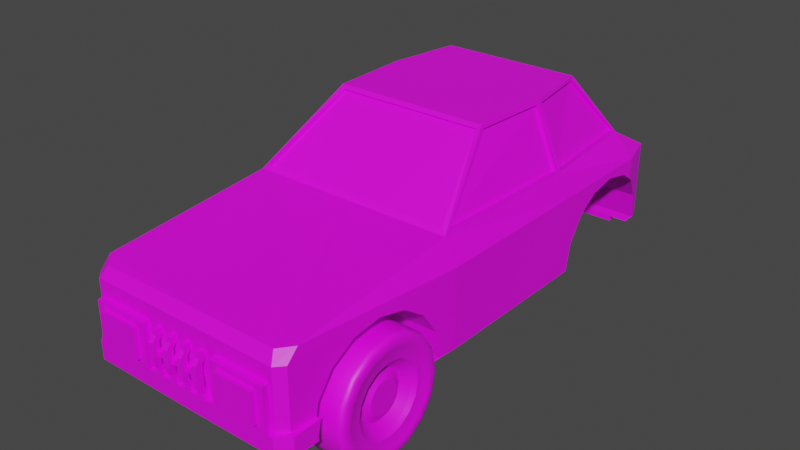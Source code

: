 # Source: finnicky.blend  (saved by Blender 3.2.14; exported with 4.5.12 LTS)
import bpy
from mathutils import Matrix  # noqa: F401  (used for matrix-valued properties, if any)

bpy.ops.wm.read_factory_settings(use_empty=True)
scene = bpy.context.scene
scene.name = 'Scene'

# ---- collections
col_collection = bpy.data.collections.new('Collection'); scene.collection.children.link(col_collection)

# ---- images (referenced by path relative to the original .blend; pixels are not part of the script)
import os
ASSET_DIR = os.environ.get("B2B_ASSET_DIR", "")  # directory of the original .blend (textures are referenced by path, not embedded)
HERE = os.path.dirname(os.path.abspath(__file__))  # packed textures are extracted next to this script under _unpacked/

def load_image(name, relpath, width, height, colorspace="sRGB"):
    """Load a texture the original file referenced (path relative to the .blend, or extracted next to this script)."""
    p = next((c for c in (os.path.join(HERE, relpath), os.path.join(ASSET_DIR, relpath)) if relpath and os.path.exists(c)), "")
    if p:
        img = bpy.data.images.load(p, check_existing=True)
        img.name = name
    else:  # same state as the original file: an image datablock whose file is absent (Cycles renders it pink)
        img = bpy.data.images.new(name, width, height)
        img.source = "FILE"
        img.filepath = "//" + (relpath or name)
    img.colorspace_settings.name = colorspace
    return img
img_uber_albedo_png = load_image('uber_albedo.png', 'uber_albedo.png', 1024, 1024, 'sRGB')

# ---- materials (node trees are filled in below, after node groups)
mat_material = bpy.data.materials.new('Material')
mat_material.use_transparent_shadow = False

# ---- material node trees
mat_material.use_nodes = True; mat_material.node_tree.nodes.clear()
_N = mat_material.node_tree.nodes; _L = mat_material.node_tree.links
n0 = _N.new('ShaderNodeBsdfPrincipled'); n0.name = 'Principled BSDF'; n0.location = (10, 300)
n0.distribution = 'GGX'
n0.subsurface_method = 'RANDOM_WALK_SKIN'
n0.inputs[3].default_value = 1.45
n0.inputs[27].default_value = (0.0, 0.0, 0.0, 1.0)
n0.inputs[28].default_value = 1.0
n1 = _N.new('ShaderNodeOutputMaterial'); n1.name = 'Material Output'; n1.location = (300, 300)
n2 = _N.new('ShaderNodeTexImage'); n2.name = 'Image Texture'; n2.location = (-280, 280)
n2.image = img_uber_albedo_png
_L.new(n0.outputs[0], n1.inputs[0])
_L.new(n2.outputs[0], n0.inputs[0])
n1.is_active_output = True

# ---- world
world_world = bpy.data.worlds.new('World'); scene.world = world_world
world_world.use_nodes = True; world_world.node_tree.nodes.clear()
_N = world_world.node_tree.nodes; _L = world_world.node_tree.links
n0 = _N.new('ShaderNodeOutputWorld'); n0.name = 'World Output'; n0.location = (300, 300)
n1 = _N.new('ShaderNodeBackground'); n1.name = 'Background'; n1.location = (10, 300)
n1.inputs[0].default_value = (0.05088, 0.05088, 0.05088, 1.0)
_L.new(n1.outputs[0], n0.inputs[0])
n0.is_active_output = True
world_world.color = (0.05088, 0.05088, 0.05088)
world_world.use_sun_shadow = False
world_world.sun_shadow_jitter_overblur = 0.0

# ---- meshes
me_cube_001 = bpy.data.meshes.new('Cube.001')
me_cube_001.from_pydata([(0.9, 2.0, 1.174), (0.0, 2.0, 1.174), (0.0, -0.7155, 1.403), (0.0, -0.7438, 0.4554), (0.0, 1.647, 1.407), (0.0, -0.07216, 1.894), (0.0, 1.27, 1.89), (1.0, 1.656, 1.174), (1.0, -0.7438, 1.174), (0.0, 0.6405, 1.922), (0.0, 0.639, 0.4554), (1.0, 0.639, 1.174), (0.9202, 0.639, 1.374), (0.839, -0.7155, 1.403), (0.7, 0.6405, 1.922), (0.6366, -0.07216, 1.894), (0.7824, 1.647, 1.407), (0.5824, 1.27, 1.89), (0.0, -0.7438, 1.374), (0.889, -0.7438, 1.374), (0.0, -0.04385, 1.922), (0.6687, -0.04385, 1.922), (0.0, 1.656, 1.374), (0.8276, 1.656, 1.374), (0.0, 1.261, 1.922), (0.6074, 1.261, 1.922), (0.8795, -0.6699, 1.405), (0.9107, 0.6074, 1.405), (0.7095, 0.6088, 1.892), (0.6782, -0.0303, 1.892), (0.9107, 0.6707, 1.405), (0.8181, 1.615, 1.405), (0.6169, 1.237, 1.892), (0.7095, 0.6721, 1.892), (0.0, 1.621, 1.399), (0.0, 1.244, 1.883), (0.0, -0.6963, 1.383), (0.0, -0.05288, 1.875), (0.839, -0.6963, 1.383), (0.6366, -0.05288, 1.875), (0.7824, 1.621, 1.399), (0.5824, 1.244, 1.883), (0.8847, 0.6074, 1.396), (0.8535, -0.6699, 1.396), (0.6522, -0.0303, 1.884), (0.6835, 0.6088, 1.884), (0.7921, 1.615, 1.396), (0.8847, 0.6707, 1.396), (0.6835, 0.6721, 1.884), (0.5909, 1.237, 1.884), (0.0, -2.354, 1.127), (0.0, -2.295, 1.22), (0.798, -2.294, 1.214), (0.8336, -2.354, 1.127), (0.9044, -2.194, 1.23), (0.9031, -2.288, 1.132), (0.8656, 1.944, 0.4554), (0.9, 2.0, 0.5111), (1.0, -0.7438, 0.5111), (0.9443, -0.7438, 0.4554), (0.0, 2.0, 0.5111), (0.0, 1.944, 0.4554), (0.0, -2.299, 0.4554), (0.0, -2.354, 0.5111), (1.0, 0.639, 0.5111), (0.9443, 0.639, 0.4554), (0.8509, -2.262, 0.4554), (0.9046, -2.288, 0.5111), (0.8336, -2.354, 0.5111), (0.8117, -2.299, 0.4554), (0.8162, 2.0, 0.9556), (0.5099, 2.0, 0.9556), (0.8162, 2.0, 0.7298), (0.5099, 2.0, 0.7298), (0.5099, 2.051, 0.9556), (0.8162, 2.051, 0.9556), (0.5099, 2.051, 0.7298), (0.8162, 2.051, 0.7298), (0.5513, 2.051, 0.925), (0.7747, 2.051, 0.925), (0.5513, 2.051, 0.7604), (0.7747, 2.051, 0.7604), (0.5513, 2.076, 0.925), (0.7747, 2.076, 0.925), (0.5513, 2.076, 0.7604), (0.7747, 2.076, 0.7604), (0.324, -2.354, 0.9958), (0.8017, -2.354, 0.9958), (0.324, -2.354, 0.6426), (0.8017, -2.354, 0.6426), (0.324, -2.409, 0.9958), (0.8017, -2.409, 0.9958), (0.8017, -2.409, 0.6426), (0.324, -2.409, 0.6426), (0.3887, -2.409, 0.9479), (0.737, -2.409, 0.9479), (0.737, -2.409, 0.6905), (0.3887, -2.409, 0.6905), (0.3887, -2.441, 0.9479), (0.737, -2.441, 0.9479), (0.737, -2.441, 0.6905), (0.3887, -2.441, 0.6905), (0.2314, -2.354, 0.9958), (0.2314, -2.354, 0.6426), (0.2314, -2.409, 0.9958), (0.2314, -2.409, 0.6426), (0.1921, -2.354, 0.6426), (0.1921, -2.354, 0.9958), (0.1921, -2.409, 0.6426), (0.1921, -2.409, 0.9958), (0.2314, -2.389, 0.8192), (0.2314, -2.444, 0.8192), (0.1921, -2.389, 0.8192), (0.1921, -2.444, 0.8192), (0.2314, -2.389, 0.9075), (0.2314, -2.444, 0.9075), (0.1921, -2.389, 0.9075), (0.1921, -2.444, 0.9075), (0.2314, -2.389, 0.7309), (0.2314, -2.444, 0.7309), (0.1921, -2.389, 0.7309), (0.1921, -2.444, 0.7309), (0.2314, -2.354, 0.6868), (0.2314, -2.409, 0.6868), (0.1921, -2.354, 0.6868), (0.1921, -2.409, 0.6868), (0.2314, -2.354, 0.9516), (0.2314, -2.409, 0.9516), (0.1921, -2.354, 0.9516), (0.1921, -2.409, 0.9516), (0.08967, -2.354, 0.9958), (0.08967, -2.354, 0.6426), (0.08967, -2.409, 0.9958), (0.08967, -2.409, 0.6426), (0.05033, -2.354, 0.6426), (0.05033, -2.354, 0.9958), (0.05033, -2.409, 0.6426), (0.05033, -2.409, 0.9958), (0.08967, -2.389, 0.8192), (0.08967, -2.444, 0.8192), (0.05033, -2.389, 0.8192), (0.05033, -2.444, 0.8192), (0.08967, -2.389, 0.9075), (0.08967, -2.444, 0.9075), (0.05033, -2.389, 0.9075), (0.05033, -2.444, 0.9075), (0.08967, -2.389, 0.7309), (0.08967, -2.444, 0.7309), (0.05033, -2.389, 0.7309), (0.05033, -2.444, 0.7309), (0.08967, -2.354, 0.6868), (0.08967, -2.409, 0.6868), (0.05033, -2.354, 0.6868), (0.05033, -2.409, 0.6868), (0.08967, -2.354, 0.9516), (0.08967, -2.409, 0.9516), (0.05033, -2.354, 0.9516), (0.05033, -2.409, 0.9516), (0.2086, -2.354, 0.837), (0.2086, -2.409, 0.837), (0.2086, -2.354, 0.7928), (0.2086, -2.409, 0.7928), (0.0, -2.354, 0.7928), (0.0, -2.354, 0.837), (0.0, -2.409, 0.7928), (0.0, -2.409, 0.837), (0.7183, 1.903, 0.6435), (0.0, 1.903, 0.6435), (0.0, -2.354, 0.6348), (0.8336, -2.354, 0.6348), (0.9031, -2.288, 0.6359), (0.0, -2.354, 0.4819), (0.9046, -2.288, 0.4819), (0.8336, -2.354, 0.4819), (0.9441, -2.308, 0.6361), (0.9483, -2.291, 0.6361), (0.8504, -2.396, 0.6348), (0.0, -2.4, 0.6348), (0.9456, -2.307, 0.4821), (0.8503, -2.396, 0.482), (0.0, -2.4, 0.4819), (0.904, -2.288, 0.6359), (0.9038, -2.289, 0.6359), (0.9043, -2.288, 0.6359), (0.9443, 0.7283, 0.4554), (0.9031, 1.913, 0.494), (0.8732, 1.905, 0.4554), (0.0, 0.7283, 0.4554), (0.9246, 1.916, 0.5111), (0.9792, -1.076, 0.9386), (0.9873, -0.9457, 0.7439), (1.0, 0.7173, 0.5111), (0.7183, 1.944, 0.4554), (0.7183, 2.0, 0.5111), (0.9903, -0.9003, 0.5127), (0.9043, -2.288, 0.5108), (0.9092, -2.094, 0.4819), (0.9541, -2.094, 0.4821), (0.891, -2.301, 0.5111), (0.9043, -2.288, 0.5109), (0.9162, -2.1, 0.5143), (1.0, 0.7623, 0.7439), (0.9185, -2.054, 0.7439), (0.9261, -1.924, 0.9386), (0.9175, -2.074, 0.6461), (0.8616, -2.088, 0.4554), (0.934, -0.9117, 0.4554), (0.0, -0.9117, 0.4554), (0.2086, -2.389, 0.837), (0.2086, -2.389, 0.8192), (0.0, 1.905, 0.4554), (0.2086, -2.389, 0.7928), (0.9245, 1.917, 0.5143), (0.7183, 1.905, 0.4554), (0.05033, -2.409, 0.7928), (0.08967, -2.409, 0.7928), (0.1921, -2.389, 0.7928), (0.1921, -2.409, 0.7928), (0.08967, -2.389, 0.7928), (0.05033, -2.389, 0.7928), (0.08967, -2.409, 0.8192), (0.05033, -2.409, 0.837), (0.1921, -2.409, 0.8192), (0.1921, -2.409, 0.837), (0.08967, -2.409, 0.837), (0.9755, 1.741, 0.9386), (1.0, 1.657, 0.9946), (0.9376, 1.871, 0.7439), (0.05033, -2.409, 0.8192), (1.0, 0.8924, 0.9386), (0.1921, -2.389, 0.837), (0.0, -2.088, 0.4554), (0.7183, 1.903, 0.4124), (0.05033, -2.389, 0.837), (0.08967, -2.389, 0.837), (0.9541, -2.1, 0.5143), (1.0, 1.087, 1.069), (0.9382, -1.73, 1.069), (0.9526, -1.5, 1.114), (0.7183, 1.903, 0.5813), (1.0, 1.317, 1.114), (0.967, -1.27, 1.069), (0.7747, 2.051, 0.925), (0.0, 1.903, 0.5813), (1.0, 1.546, 1.069), (0.9549, -2.074, 0.6463), (0.5513, 2.051, 0.7604), (0.324, -2.354, 0.8878), (0.7183, 2.0, 0.6435), (0.4788, 2.0, 0.6435), (0.6557, -2.354, 0.6426), (0.0, 2.0, 0.6435), (0.6663, -2.354, 0.6348), (0.1921, -2.354, 0.9854), (0.2314, -2.354, 0.9563), (0.0, -1.076, 0.9386), (0.0, -0.9457, 0.7439), (0.0, -0.9003, 0.5127), (0.0, -2.054, 0.7439), (0.0, -1.924, 0.9386), (0.0, -2.074, 0.6461), (0.0, -2.088, 0.4554), (0.0, -1.73, 1.069), (0.0, -1.5, 1.114), (0.0, -1.27, 1.069), (0.0, 1.916, 0.5111), (0.0, 0.7173, 0.5111), (0.0, 0.7623, 0.7439), (0.0, 1.917, 0.5143), (0.0, 1.741, 0.9386), (0.0, 1.657, 0.9946), (0.0, 1.871, 0.7439), (0.0, 0.8924, 0.9386), (0.0, 0.7166, 0.5143), (0.0, 1.087, 1.069), (0.0, 1.317, 1.114), (0.0, 1.546, 1.069), (0.0, 1.903, 0.4124), (0.0, 2.048, 0.6435), (0.7183, 2.048, 0.6435), (0.0, 2.048, 0.4937), (0.0, 1.967, 0.4124), (0.7183, 1.967, 0.4124), (0.7183, 2.048, 0.4937), (0.7183, 1.944, 0.4554), (0.7183, 2.0, 0.5111), (0.7183, 1.905, 0.4554), (0.7183, 2.0, 0.6435), (0.4788, 2.0, 0.6435), (0.0, 2.0, 0.6435)], [], [(64, 11, 8, 58), (55, 53, 169, 182, 181, 183), (169, 198, 67, 183, 181, 182), (169, 68, 198), (65, 10, 187, 184), (11, 12, 19, 8), (23, 7, 0), (251, 1, 0, 57, 193, 248, 72, 70, 71, 73, 249), (73, 72, 248, 249), (193, 60, 251, 249, 248), (2, 13, 38, 36), (30, 31, 46, 47), (14, 9, 20, 21), (0, 1, 22, 23), (10, 65, 59, 3), (194, 58, 8, 55, 183, 204, 202, 203, 237, 238, 241, 189, 190), (183, 67, 200, 204), (207, 3, 59, 206), (66, 69, 62, 231, 205), (192, 56, 186, 213), (61, 192, 213, 210), (252, 250, 88, 103, 106, 131, 134, 168), (134, 152, 150, 131, 106, 124, 122, 103, 88, 247, 126, 128, 154, 156, 135, 130, 253, 107, 102, 86, 87, 89, 250, 252, 169, 53, 50, 163, 158, 160, 162, 168), (254, 126, 247, 86, 102), (130, 154, 128, 253), (89, 87, 86, 247, 88, 250), (124, 106, 103, 122), (160, 158, 163, 162), (25, 24, 9, 14), (7, 23, 12, 11), (226, 7, 11, 64, 191, 201, 229, 236, 240, 244), (16, 4, 34, 40), (26, 27, 42, 43), (13, 2, 18, 19), (5, 15, 21, 20), (15, 13, 19, 21), (4, 16, 23, 22), (17, 6, 24, 25), (16, 17, 25, 23), (19, 12, 27, 26), (12, 14, 28, 27), (14, 21, 29, 28), (21, 19, 26, 29), (12, 23, 31, 30), (23, 25, 32, 31), (25, 14, 33, 32), (14, 12, 30, 33), (36, 38, 39, 37), (40, 34, 35, 41), (43, 42, 45, 44), (47, 46, 49, 48), (29, 26, 43, 44), (6, 17, 41, 35), (33, 30, 47, 48), (15, 5, 37, 39), (27, 28, 45, 42), (17, 16, 40, 41), (31, 32, 49, 46), (13, 15, 39, 38), (28, 29, 44, 45), (32, 33, 48, 49), (8, 19, 54, 55), (53, 55, 54, 52), (52, 51, 50, 53), (19, 18, 51, 52, 54), (56, 57, 188, 185, 186), (64, 65, 184, 191), (59, 65, 64, 58), (195, 67, 198, 199), (69, 66, 195, 199, 198, 68), (59, 58, 194, 206), (67, 195, 200), (195, 66, 205, 200), (63, 62, 69, 68), (212, 188, 57, 0, 7, 226, 225, 227), (71, 73, 72, 70), (80, 76, 74, 78, 246), (74, 75, 77, 76, 80, 81, 242, 79, 78), (78, 79, 242, 246), (74, 76, 73, 71), (72, 73, 76, 77), (70, 72, 77, 75), (70, 75, 74, 71), (246, 80, 81, 242), (84, 82, 83, 85), (242, 81, 85, 83, 79), (78, 79, 83, 82), (82, 84, 80, 246, 78), (81, 80, 84, 85), (97, 93, 92, 91, 95, 96), (95, 91, 90, 93, 97, 94), (94, 97, 96, 95), (93, 90, 86, 247, 88), (92, 93, 88, 250, 89), (89, 87, 91, 92), (87, 86, 90, 91), (100, 99, 98, 101), (95, 99, 100, 96), (94, 98, 99, 95), (94, 97, 101, 98), (97, 96, 100, 101), (122, 123, 105, 103), (124, 106, 108, 125), (104, 102, 107, 109), (127, 104, 109, 129), (103, 105, 108, 106), (116, 114, 110, 209, 208, 230), (209, 112, 230, 208), (119, 111, 113, 121), (222, 113, 117, 116, 230, 223), (112, 222, 223, 230), (114, 115, 111, 110), (126, 127, 115, 114), (128, 116, 117, 129), (126, 114, 116, 128), (111, 115, 117, 113), (123, 119, 121, 125), (209, 110, 118, 120, 216, 211), (112, 209, 211, 216), (216, 120, 121, 113, 222, 217), (222, 112, 216, 217), (110, 111, 119, 118), (105, 123, 125, 108), (118, 122, 124, 120), (120, 124, 125, 121), (118, 119, 123, 122), (126, 128, 253, 254), (107, 102, 254, 253), (128, 129, 109, 107, 253), (254, 102, 104, 127, 126), (115, 127, 129, 117), (150, 151, 133, 131), (152, 134, 136, 153), (132, 130, 135, 137), (155, 132, 137, 157), (131, 133, 136, 134), (150, 131, 134, 152), (144, 142, 234, 233), (138, 140, 233, 234), (147, 139, 141, 149), (228, 141, 145, 144, 233, 221), (140, 228, 221, 233), (234, 142, 143, 139, 220, 224), (224, 220, 138, 234), (154, 155, 143, 142), (156, 144, 145, 157), (154, 142, 144, 156), (139, 143, 145, 141), (151, 147, 149, 153), (218, 146, 148, 219), (140, 138, 218, 219), (148, 149, 141, 228, 214, 219), (228, 140, 219, 214), (220, 139, 147, 146, 218, 215), (215, 218, 138, 220), (133, 151, 153, 136), (146, 150, 152, 148), (148, 152, 153, 149), (146, 147, 151, 150), (130, 154, 156, 135), (135, 156, 157, 137), (130, 132, 155, 154), (143, 155, 157, 145), (160, 158, 208, 209, 211), (209, 208, 159, 161, 211), (164, 162, 160, 211, 216, 217, 215, 218, 219, 214), (211, 161, 217, 216), (218, 215, 214, 219), (165, 164, 214, 228, 221), (222, 223, 224, 220, 215, 217), (217, 161, 159, 223, 222), (228, 214, 215, 220, 224, 221), (208, 158, 163, 165, 221, 233, 234, 224, 223, 230), (223, 159, 208, 230), (233, 221, 224, 234), (239, 166, 167, 243), (193, 57, 56, 192, 61, 60), (251, 167, 166, 248, 249), (172, 173, 68, 198, 199), (169, 170, 199, 198), (172, 199, 195, 200, 196), (170, 204, 200, 195, 199), (173, 171, 63, 68), (68, 63, 168, 252, 169), (176, 179, 178, 174), (175, 174, 178, 197, 235, 245), (179, 176, 177, 180), (168, 177, 176, 169, 252), (171, 173, 179, 180), (183, 181, 175, 245, 204), (204, 170, 181, 183), (174, 175, 181, 182), (170, 182, 181), (173, 172, 178, 179), (169, 176, 174, 182), (182, 170, 169), (172, 196, 197, 178), (197, 196, 200, 235), (200, 205, 261, 260, 204), (235, 200, 204, 245), (238, 237, 262, 263), (189, 241, 264, 255), (194, 190, 256, 257), (206, 194, 257, 207), (203, 202, 258, 259), (241, 238, 263, 264), (202, 204, 260, 258), (190, 189, 255, 256), (237, 203, 259, 262), (201, 191, 273, 267), (236, 229, 272, 274), (229, 201, 267, 272), (188, 212, 268, 265), (212, 227, 271, 268), (226, 244, 276, 270), (225, 226, 270, 269), (240, 236, 274, 275), (191, 266, 273), (244, 240, 275, 276), (227, 225, 269, 271), (191, 184, 187, 273), (286, 232, 282, 283, 279, 287, 285, 284), (287, 279, 278, 289, 288), (280, 278, 279, 283), (280, 283, 282, 281), (232, 277, 281, 282), (186, 185, 188, 265, 210, 213), (232, 286, 210, 277)])
_uv = me_cube_001.uv_layers.new(name='UVMap')
_uv.uv.foreach_set('vector', [0.6142, 0.9801, 0.6144, 0.9801, 0.6144, 0.9801, 0.6142, 0.9801, 0.6145, 0.9803, 0.6145, 0.9803, 0.6143, 0.9803, 0.6143, 0.9803, 0.6143, 0.9803, 0.6143, 0.9803, 0.004414, 0.817, 0.004392, 0.817, 0.004392, 0.817, 0.004414, 0.817, 0.004414, 0.817, 0.004414, 0.817, 0.004414, 0.817, 0.004392, 0.817, 0.004392, 0.817, 0.6142, 0.9801, 0.614, 0.9801, 0.614, 0.9801, 0.6142, 0.9801, 0.6144, 0.9801, 0.6145, 0.9801, 0.6145, 0.9801, 0.6144, 0.9801, 0.6145, 0.98, 0.6144, 0.98, 0.6145, 0.98, 0.6143, 0.9798, 0.6145, 0.9798, 0.6145, 0.98, 0.6142, 0.98, 0.6142, 0.9799, 0.6143, 0.9799, 0.6143, 0.9799, 0.6144, 0.9799, 0.6144, 0.9799, 0.6143, 0.9799, 0.6143, 0.9799, 0.6143, 0.9799, 0.6143, 0.9799, 0.6143, 0.9799, 0.6143, 0.9799, 0.6142, 0.9799, 0.6142, 0.9798, 0.6143, 0.9798, 0.6143, 0.9799, 0.6143, 0.9799, 0.6147, 0.9801, 0.6145, 0.9801, 0.6145, 0.9801, 0.6147, 0.9801, 0.6145, 0.9801, 0.6145, 0.98, 0.6145, 0.98, 0.6145, 0.9801, 0.6145, 0.9801, 0.6147, 0.9801, 0.6147, 0.9801, 0.6145, 0.9801, 0.6145, 0.98, 0.6147, 0.98, 0.6147, 0.98, 0.6145, 0.98, 0.614, 0.9801, 0.6142, 0.9801, 0.6142, 0.9801, 0.614, 0.9801, 0.6142, 0.9801, 0.6142, 0.9801, 0.6144, 0.9801, 0.6145, 0.9803, 0.6143, 0.9803, 0.6143, 0.9803, 0.6143, 0.9802, 0.6144, 0.9802, 0.6144, 0.9802, 0.6145, 0.9802, 0.6144, 0.9802, 0.6144, 0.9802, 0.6143, 0.9801, 0.004414, 0.817, 0.004392, 0.817, 0.004392, 0.817, 0.004414, 0.817, 0.614, 0.9801, 0.614, 0.9801, 0.6142, 0.9801, 0.6142, 0.9801, 0.6142, 0.9803, 0.6142, 0.9803, 0.614, 0.9803, 0.614, 0.9803, 0.6142, 0.9803, 0.6142, 0.98, 0.6142, 0.98, 0.6142, 0.98, 0.6142, 0.98, 0.614, 0.98, 0.6142, 0.98, 0.6142, 0.98, 0.614, 0.98, 0.6143, 0.9803, 0.6143, 0.9803, 0.6143, 0.9804, 0.6143, 0.9804, 0.6143, 0.9804, 0.6143, 0.9804, 0.6143, 0.9804, 0.6143, 0.9804, 0.6143, 0.9804, 0.6143, 0.9804, 0.6143, 0.9804, 0.6143, 0.9804, 0.6143, 0.9804, 0.6143, 0.9804, 0.6143, 0.9804, 0.6143, 0.9804, 0.6143, 0.9804, 0.6144, 0.9804, 0.6144, 0.9804, 0.6144, 0.9804, 0.6144, 0.9804, 0.6144, 0.9804, 0.6144, 0.9804, 0.6144, 0.9804, 0.6144, 0.9804, 0.6144, 0.9804, 0.6144, 0.9804, 0.6144, 0.9804, 0.6144, 0.9803, 0.6143, 0.9803, 0.6143, 0.9803, 0.6143, 0.9803, 0.6143, 0.9803, 0.6145, 0.9803, 0.6145, 0.9804, 0.6144, 0.9804, 0.6144, 0.9804, 0.6144, 0.9804, 0.6144, 0.9804, 0.6143, 0.9804, 0.6144, 0.9804, 0.6144, 0.9804, 0.6144, 0.9804, 0.6144, 0.9804, 0.6144, 0.9804, 0.6144, 0.9804, 0.6144, 0.9804, 0.6144, 0.9804, 0.6144, 0.9804, 0.6142, 0.9817, 0.6143, 0.9817, 0.6143, 0.9818, 0.6143, 0.9818, 0.6142, 0.9818, 0.6142, 0.9818, 0.6143, 0.9804, 0.6143, 0.9804, 0.6143, 0.9804, 0.6143, 0.9804, 0.6144, 0.9804, 0.6144, 0.9804, 0.6144, 0.9804, 0.6144, 0.9804, 0.6145, 0.98, 0.6147, 0.98, 0.6147, 0.9801, 0.6145, 0.9801, 0.6144, 0.98, 0.6145, 0.98, 0.6145, 0.9801, 0.6144, 0.9801, 0.6144, 0.98, 0.6144, 0.98, 0.6144, 0.9801, 0.6142, 0.9801, 0.6142, 0.9801, 0.6143, 0.9801, 0.6144, 0.9801, 0.6144, 0.9801, 0.6144, 0.9801, 0.6144, 0.98, 0.6145, 0.98, 0.6147, 0.98, 0.6147, 0.98, 0.6145, 0.98, 0.6145, 0.9801, 0.6145, 0.9801, 0.6145, 0.9801, 0.6145, 0.9801, 0.6145, 0.9801, 0.6147, 0.9801, 0.6147, 0.9801, 0.6145, 0.9801, 0.6147, 0.9801, 0.6145, 0.9801, 0.6145, 0.9801, 0.6147, 0.9801, 0.6145, 0.9801, 0.6145, 0.9801, 0.6145, 0.9801, 0.6145, 0.9801, 0.6147, 0.98, 0.6145, 0.98, 0.6145, 0.98, 0.6147, 0.98, 0.6145, 0.98, 0.6147, 0.98, 0.6147, 0.98, 0.6145, 0.98, 0.6145, 0.98, 0.6145, 0.98, 0.6145, 0.98, 0.6145, 0.98, 0.6145, 0.9801, 0.6145, 0.9801, 0.6145, 0.9801, 0.6145, 0.9801, 0.6145, 0.9801, 0.6145, 0.9801, 0.6145, 0.9801, 0.6145, 0.9801, 0.6145, 0.9801, 0.6145, 0.9801, 0.6145, 0.9801, 0.6145, 0.9801, 0.6145, 0.9801, 0.6145, 0.9801, 0.6145, 0.9801, 0.6145, 0.9801, 0.6145, 0.9801, 0.6145, 0.98, 0.6145, 0.98, 0.6145, 0.9801, 0.6145, 0.98, 0.6145, 0.98, 0.6145, 0.98, 0.6145, 0.98, 0.6145, 0.98, 0.6145, 0.9801, 0.6145, 0.9801, 0.6145, 0.98, 0.6145, 0.9801, 0.6145, 0.9801, 0.6145, 0.9801, 0.6145, 0.9801, 0.003912, 0.005755, 0.00376, 0.005755, 0.003761, 0.005755, 0.003912, 0.005755, 0.003759, 0.005675, 0.003912, 0.005675, 0.003912, 0.005675, 0.00376, 0.005675, 0.003752, 0.005753, 0.003752, 0.005716, 0.003752, 0.005716, 0.003752, 0.005753, 0.003752, 0.005713, 0.003752, 0.005676, 0.003752, 0.005676, 0.003752, 0.005713, 0.6145, 0.9801, 0.6145, 0.9801, 0.6145, 0.9801, 0.6145, 0.9801, 0.6147, 0.98, 0.6145, 0.98, 0.6145, 0.98, 0.6147, 0.98, 0.6145, 0.9801, 0.6145, 0.9801, 0.6145, 0.9801, 0.6145, 0.9801, 0.6145, 0.9801, 0.6147, 0.9801, 0.6147, 0.9801, 0.6145, 0.9801, 0.6145, 0.9801, 0.6145, 0.9801, 0.6145, 0.9801, 0.6145, 0.9801, 0.6145, 0.98, 0.6145, 0.98, 0.6145, 0.98, 0.6145, 0.98, 0.6145, 0.98, 0.6145, 0.98, 0.6145, 0.98, 0.6145, 0.98, 0.6145, 0.9801, 0.6145, 0.9801, 0.6145, 0.9801, 0.6145, 0.9801, 0.6145, 0.9801, 0.6145, 0.9801, 0.6145, 0.9801, 0.6145, 0.9801, 0.6145, 0.98, 0.6145, 0.9801, 0.6145, 0.9801, 0.6145, 0.98, 0.6144, 0.9801, 0.6145, 0.9801, 0.6145, 0.9803, 0.6145, 0.9803, 0.6145, 0.9803, 0.6145, 0.9803, 0.6145, 0.9803, 0.6145, 0.9803, 0.6145, 0.9803, 0.6145, 0.9804, 0.6145, 0.9804, 0.6145, 0.9803, 0.6145, 0.9801, 0.6147, 0.9801, 0.6147, 0.9803, 0.6145, 0.9803, 0.6145, 0.9803, 0.6142, 0.98, 0.6142, 0.98, 0.6142, 0.98, 0.6142, 0.98, 0.6142, 0.98, 0.6142, 0.9801, 0.6142, 0.9801, 0.6142, 0.9801, 0.6142, 0.9801, 0.6142, 0.9801, 0.6142, 0.9801, 0.6142, 0.9801, 0.6142, 0.9801, 0.004379, 0.817, 0.004379, 0.817, 0.004378, 0.817, 0.004379, 0.817, 0.6142, 0.9803, 0.6142, 0.9803, 0.6142, 0.9803, 0.6142, 0.9803, 0.6142, 0.9803, 0.6142, 0.9803, 0.6142, 0.9801, 0.6142, 0.9801, 0.6142, 0.9801, 0.6142, 0.9801, 0.004392, 0.817, 0.004392, 0.817, 0.004392, 0.817, 0.6142, 0.9803, 0.6142, 0.9803, 0.6142, 0.9803, 0.6142, 0.9803, 0.614, 0.9803, 0.614, 0.9803, 0.6142, 0.9803, 0.6142, 0.9803, 0.6142, 0.98, 0.6142, 0.98, 0.6142, 0.98, 0.6145, 0.98, 0.6144, 0.98, 0.6144, 0.98, 0.6144, 0.98, 0.6143, 0.98, 0.6144, 0.9812, 0.6141, 0.9812, 0.6141, 0.9814, 0.6144, 0.9814, 0.004257, 0.8166, 0.00424, 0.8166, 0.004369, 0.8166, 0.004352, 0.8166, 0.004257, 0.8166, 0.004369, 0.8166, 0.004369, 0.8166, 0.00424, 0.8166, 0.00424, 0.8166, 0.004257, 0.8166, 0.004257, 0.8166, 0.004352, 0.8166, 0.004352, 0.8166, 0.004352, 0.8166, 0.6144, 0.9813, 0.6144, 0.9814, 0.6144, 0.9814, 0.6142, 0.9813, 0.004369, 0.8166, 0.00424, 0.8166, 0.00424, 0.8166, 0.004369, 0.8166, 0.00424, 0.8166, 0.00424, 0.8166, 0.00424, 0.8166, 0.00424, 0.8166, 0.004369, 0.8166, 0.00424, 0.8166, 0.00424, 0.8166, 0.004369, 0.8166, 0.004369, 0.8166, 0.004369, 0.8166, 0.004369, 0.8166, 0.004369, 0.8166, 0.6141, 0.9812, 0.6141, 0.9812, 0.6141, 0.9814, 0.6144, 0.9814, 0.03907, 0.9803, 0.03936, 0.9803, 0.03936, 0.9805, 0.03907, 0.9805, 0.03936, 0.9805, 0.03907, 0.9805, 0.03907, 0.9805, 0.03936, 0.9805, 0.03936, 0.9805, 0.03936, 0.9803, 0.03936, 0.9805, 0.03936, 0.9805, 0.03936, 0.9803, 0.03936, 0.9803, 0.03907, 0.9803, 0.03907, 0.9803, 0.03907, 0.9803, 0.03936, 0.9803, 0.03907, 0.9805, 0.03907, 0.9803, 0.03907, 0.9803, 0.03907, 0.9805, 0.004332, 0.8165, 0.004317, 0.8166, 0.004317, 0.8165, 0.004426, 0.8165, 0.004411, 0.8165, 0.004332, 0.8165, 0.004411, 0.8165, 0.004426, 0.8165, 0.004426, 0.8166, 0.004317, 0.8166, 0.004332, 0.8165, 0.004411, 0.8165, 0.6143, 0.9819, 0.6141, 0.9819, 0.6141, 0.9818, 0.6143, 0.9818, 0.004317, 0.8166, 0.004426, 0.8166, 0.004426, 0.8166, 0.004393, 0.8166, 0.004317, 0.8166, 0.004317, 0.8165, 0.004317, 0.8166, 0.004317, 0.8166, 0.004317, 0.8165, 0.004317, 0.8165, 0.004317, 0.8165, 0.004426, 0.8165, 0.004426, 0.8165, 0.004317, 0.8165, 0.004426, 0.8165, 0.004426, 0.8166, 0.004426, 0.8166, 0.004426, 0.8165, 0.1448, 0.9883, 0.145, 0.9883, 0.145, 0.9885, 0.1448, 0.9885, 0.145, 0.9883, 0.145, 0.9883, 0.1448, 0.9883, 0.1448, 0.9883, 0.145, 0.9885, 0.145, 0.9885, 0.145, 0.9883, 0.145, 0.9883, 0.145, 0.9885, 0.1448, 0.9885, 0.1448, 0.9885, 0.145, 0.9885, 0.1448, 0.9885, 0.1448, 0.9883, 0.1448, 0.9883, 0.1448, 0.9885, 0.003173, 0.1533, 0.003173, 0.1533, 0.003142, 0.1533, 0.003142, 0.1533, 0.003173, 0.1533, 0.003142, 0.1533, 0.003142, 0.1533, 0.003173, 0.1533, 0.003385, 0.1533, 0.003385, 0.1533, 0.003385, 0.1533, 0.003385, 0.1533, 0.003355, 0.1533, 0.003385, 0.1533, 0.003385, 0.1533, 0.003355, 0.1533, 0.003142, 0.1533, 0.003142, 0.1533, 0.003142, 0.1533, 0.003142, 0.1533, 0.003324, 0.1533, 0.003324, 0.1533, 0.003264, 0.1533, 0.003264, 0.1533, 0.003276, 0.1533, 0.003276, 0.1533, 0.003264, 0.1533, 0.003264, 0.1533, 0.003276, 0.1533, 0.003276, 0.1533, 0.003203, 0.1533, 0.003264, 0.1533, 0.003264, 0.1533, 0.003203, 0.1533, 0.003264, 0.1533, 0.003264, 0.1533, 0.003324, 0.1533, 0.003324, 0.1533, 0.003276, 0.1533, 0.003276, 0.1533, 0.003264, 0.1533, 0.003264, 0.1533, 0.003276, 0.1533, 0.003276, 0.1533, 0.003324, 0.1533, 0.003324, 0.1533, 0.003264, 0.1533, 0.003264, 0.1533, 0.003355, 0.1533, 0.003355, 0.1533, 0.003324, 0.1533, 0.003324, 0.1533, 0.003355, 0.1533, 0.003324, 0.1533, 0.003324, 0.1533, 0.003355, 0.1533, 0.003355, 0.1533, 0.003324, 0.1533, 0.003324, 0.1533, 0.003355, 0.1533, 0.003264, 0.1533, 0.003324, 0.1533, 0.003324, 0.1533, 0.003264, 0.1533, 0.003173, 0.1533, 0.003203, 0.1533, 0.003203, 0.1533, 0.003173, 0.1533, 0.003264, 0.1533, 0.003264, 0.1533, 0.003203, 0.1533, 0.003203, 0.1533, 0.003246, 0.1533, 0.003246, 0.1533, 0.003264, 0.1533, 0.003264, 0.1533, 0.003246, 0.1533, 0.003246, 0.1533, 0.003246, 0.1533, 0.003203, 0.1533, 0.003203, 0.1533, 0.003264, 0.1533, 0.003264, 0.1533, 0.003246, 0.1533, 0.003264, 0.1533, 0.003264, 0.1533, 0.003246, 0.1533, 0.003246, 0.1533, 0.003264, 0.1533, 0.003264, 0.1533, 0.003203, 0.1533, 0.003203, 0.1533, 0.003142, 0.1533, 0.003173, 0.1533, 0.003173, 0.1533, 0.003142, 0.1533, 0.003203, 0.1533, 0.003173, 0.1533, 0.003173, 0.1533, 0.003203, 0.1533, 0.003203, 0.1533, 0.003173, 0.1533, 0.003173, 0.1533, 0.003203, 0.1533, 0.003203, 0.1533, 0.003203, 0.1533, 0.003173, 0.1533, 0.003173, 0.1533, 0.6145, 0.9804, 0.6145, 0.9804, 0.6145, 0.9804, 0.6145, 0.9804, 0.6145, 0.9804, 0.6145, 0.9804, 0.6145, 0.9804, 0.6145, 0.9804, 0.003355, 0.1533, 0.003355, 0.1533, 0.003385, 0.1533, 0.003385, 0.1533, 0.003378, 0.1533, 0.003358, 0.1533, 0.003385, 0.1533, 0.003385, 0.1533, 0.003355, 0.1533, 0.003355, 0.1533, 0.003324, 0.1533, 0.003355, 0.1533, 0.003355, 0.1533, 0.003324, 0.1533, 0.003173, 0.1533, 0.003173, 0.1533, 0.003142, 0.1533, 0.003142, 0.1533, 0.003173, 0.1533, 0.003142, 0.1533, 0.003142, 0.1533, 0.003173, 0.1533, 0.003385, 0.1533, 0.003385, 0.1533, 0.003385, 0.1533, 0.003385, 0.1533, 0.003355, 0.1533, 0.003385, 0.1533, 0.003385, 0.1533, 0.003355, 0.1533, 0.003142, 0.1533, 0.003142, 0.1533, 0.003142, 0.1533, 0.003142, 0.1533, 0.6143, 0.9804, 0.6142, 0.9804, 0.6142, 0.9804, 0.6143, 0.9804, 0.003324, 0.1533, 0.003324, 0.1533, 0.003276, 0.1533, 0.003276, 0.1533, 0.003264, 0.1533, 0.003264, 0.1533, 0.003276, 0.1533, 0.003276, 0.1533, 0.003203, 0.1533, 0.003264, 0.1533, 0.003264, 0.1533, 0.003203, 0.1533, 0.003264, 0.1533, 0.003264, 0.1533, 0.003324, 0.1533, 0.003324, 0.1533, 0.003276, 0.1533, 0.003276, 0.1533, 0.003264, 0.1533, 0.003264, 0.1533, 0.003276, 0.1533, 0.003276, 0.1533, 0.003276, 0.1533, 0.003324, 0.1533, 0.003324, 0.1533, 0.003264, 0.1533, 0.003264, 0.1533, 0.003276, 0.1533, 0.003276, 0.1533, 0.003264, 0.1533, 0.003264, 0.1533, 0.003276, 0.1533, 0.003355, 0.1533, 0.003355, 0.1533, 0.003324, 0.1533, 0.003324, 0.1533, 0.003355, 0.1533, 0.003324, 0.1533, 0.003324, 0.1533, 0.003355, 0.1533, 0.003355, 0.1533, 0.003324, 0.1533, 0.003324, 0.1533, 0.003355, 0.1533, 0.003264, 0.1533, 0.003324, 0.1533, 0.003324, 0.1533, 0.003264, 0.1533, 0.003173, 0.1533, 0.003203, 0.1533, 0.003203, 0.1533, 0.003173, 0.1533, 0.003246, 0.1533, 0.003203, 0.1533, 0.003203, 0.1533, 0.003246, 0.1533, 0.003264, 0.1533, 0.003264, 0.1533, 0.003246, 0.1533, 0.003246, 0.1533, 0.003203, 0.1533, 0.003203, 0.1533, 0.003264, 0.1533, 0.003264, 0.1533, 0.003246, 0.1533, 0.003246, 0.1533, 0.003264, 0.1533, 0.003264, 0.1533, 0.003246, 0.1533, 0.003246, 0.1533, 0.003264, 0.1533, 0.003264, 0.1533, 0.003203, 0.1533, 0.003203, 0.1533, 0.003246, 0.1533, 0.003246, 0.1533, 0.003246, 0.1533, 0.003246, 0.1533, 0.003264, 0.1533, 0.003264, 0.1533, 0.003142, 0.1533, 0.003173, 0.1533, 0.003173, 0.1533, 0.003142, 0.1533, 0.003203, 0.1533, 0.003173, 0.1533, 0.003173, 0.1533, 0.003203, 0.1533, 0.003203, 0.1533, 0.003173, 0.1533, 0.003173, 0.1533, 0.003203, 0.1533, 0.003203, 0.1533, 0.003203, 0.1533, 0.003173, 0.1533, 0.003173, 0.1533, 0.6145, 0.9804, 0.6145, 0.9804, 0.6145, 0.9804, 0.6145, 0.9804, 0.003385, 0.1533, 0.003355, 0.1533, 0.003355, 0.1533, 0.003385, 0.1533, 0.003385, 0.1533, 0.003385, 0.1533, 0.003355, 0.1533, 0.003355, 0.1533, 0.003324, 0.1533, 0.003355, 0.1533, 0.003355, 0.1533, 0.003324, 0.1533, 0.003355, 0.1533, 0.003385, 0.1533, 0.003385, 0.1533, 0.003373, 0.1533, 0.003355, 0.1533, 0.003373, 0.1533, 0.003385, 0.1533, 0.003385, 0.1533, 0.003355, 0.1533, 0.003355, 0.1533, 0.003355, 0.1533, 0.003355, 0.1533, 0.003355, 0.1533, 0.003355, 0.1533, 0.003355, 0.1533, 0.003355, 0.1533, 0.003355, 0.1533, 0.003355, 0.1533, 0.003355, 0.1533, 0.003355, 0.1533, 0.003355, 0.1533, 0.003355, 0.1533, 0.003355, 0.1533, 0.003355, 0.1533, 0.003355, 0.1533, 0.003355, 0.1533, 0.003355, 0.1533, 0.003355, 0.1533, 0.003385, 0.1533, 0.003355, 0.1533, 0.003355, 0.1533, 0.003373, 0.1533, 0.003385, 0.1533, 0.003373, 0.1533, 0.003385, 0.1533, 0.003385, 0.1533, 0.003373, 0.1533, 0.003355, 0.1533, 0.003355, 0.1533, 0.003355, 0.1533, 0.003355, 0.1533, 0.003385, 0.1533, 0.003385, 0.1533, 0.003373, 0.1533, 0.003373, 0.1533, 0.003355, 0.1533, 0.003355, 0.1533, 0.003373, 0.1533, 0.003385, 0.1533, 0.003385, 0.1533, 0.003385, 0.1533, 0.003385, 0.1533, 0.003385, 0.1533, 0.003385, 0.1533, 0.003385, 0.1533, 0.003385, 0.1533, 0.003385, 0.1533, 0.003385, 0.1533, 0.003385, 0.1533, 0.003385, 0.1533, 0.003385, 0.1533, 0.003385, 0.1533, 0.003385, 0.1533, 0.003385, 0.1533, 0.003385, 0.1533, 0.003385, 0.1533, 0.003385, 0.1533, 0.003385, 0.1533, 0.6145, 0.98, 0.6145, 0.98, 0.6145, 0.9798, 0.6145, 0.9798, 0.6142, 0.98, 0.6142, 0.98, 0.6142, 0.98, 0.6142, 0.98, 0.614, 0.98, 0.614, 0.98, 0.6145, 0.9798, 0.6145, 0.9798, 0.6145, 0.98, 0.6145, 0.98, 0.6145, 0.9799, 0.004392, 0.817, 0.004392, 0.817, 0.004413, 0.817, 0.004413, 0.817, 0.004412, 0.817, 0.004501, 0.817, 0.0045, 0.817, 0.004412, 0.817, 0.004413, 0.817, 0.004392, 0.817, 0.004412, 0.817, 0.004412, 0.817, 0.004403, 0.8169, 0.004389, 0.8169, 0.0045, 0.817, 0.004487, 0.8169, 0.004403, 0.8169, 0.004412, 0.817, 0.004412, 0.817, 0.004392, 0.817, 0.004392, 0.817, 0.004413, 0.817, 0.004413, 0.817, 0.004413, 0.817, 0.004413, 0.817, 0.004501, 0.817, 0.004501, 0.817, 0.004501, 0.817, 0.004501, 0.817, 0.004392, 0.817, 0.004392, 0.817, 0.0045, 0.817, 0.0045, 0.817, 0.0045, 0.817, 0.004392, 0.817, 0.004389, 0.8169, 0.004409, 0.8169, 0.004487, 0.8169, 0.004392, 0.817, 0.004501, 0.817, 0.004501, 0.817, 0.004392, 0.817, 0.004501, 0.817, 0.004501, 0.817, 0.004501, 0.817, 0.004501, 0.817, 0.004501, 0.817, 0.004392, 0.817, 0.004392, 0.817, 0.004392, 0.817, 0.004392, 0.817, 0.004499, 0.817, 0.0045, 0.817, 0.0045, 0.817, 0.004487, 0.8169, 0.004487, 0.8169, 0.004487, 0.8169, 0.0045, 0.817, 0.0045, 0.817, 0.004499, 0.817, 0.0045, 0.817, 0.0045, 0.817, 0.0045, 0.817, 0.0045, 0.817, 0.0045, 0.817, 0.0045, 0.817, 0.0045, 0.817, 0.004392, 0.817, 0.004392, 0.817, 0.004392, 0.817, 0.004392, 0.817, 0.004501, 0.817, 0.004501, 0.817, 0.0045, 0.817, 0.0045, 0.817, 0.0045, 0.817, 0.0045, 0.817, 0.004501, 0.817, 0.004392, 0.817, 0.004389, 0.8169, 0.004389, 0.8169, 0.004392, 0.817, 0.004456, 0.817, 0.004456, 0.817, 0.004451, 0.817, 0.004451, 0.817, 0.6137, 0.9793, 0.6137, 0.9793, 0.6137, 0.9793, 0.6137, 0.9793, 0.6137, 0.9793, 0.004451, 0.817, 0.004451, 0.817, 0.00443, 0.817, 0.00443, 0.817, 0.6145, 0.9802, 0.6144, 0.9802, 0.6144, 0.9802, 0.6145, 0.9802, 0.6144, 0.9802, 0.6144, 0.9802, 0.6144, 0.9802, 0.6144, 0.9802, 0.6142, 0.9801, 0.6143, 0.9801, 0.6143, 0.9801, 0.6142, 0.9801, 0.6142, 0.9801, 0.6142, 0.9801, 0.6142, 0.9801, 0.6142, 0.9801, 0.6144, 0.9802, 0.6143, 0.9802, 0.6143, 0.9802, 0.6144, 0.9802, 0.6144, 0.9802, 0.6145, 0.9802, 0.6145, 0.9802, 0.6144, 0.9802, 0.6143, 0.9802, 0.6143, 0.9803, 0.6143, 0.9803, 0.6143, 0.9802, 0.6143, 0.9801, 0.6144, 0.9802, 0.6144, 0.9802, 0.6143, 0.9801, 0.6144, 0.9802, 0.6144, 0.9802, 0.6144, 0.9802, 0.6144, 0.9802, 0.6143, 0.9801, 0.6142, 0.9801, 0.6142, 0.9801, 0.6143, 0.9801, 0.6144, 0.9801, 0.6144, 0.9801, 0.6144, 0.9801, 0.6144, 0.9801, 0.6144, 0.9801, 0.6143, 0.9801, 0.6143, 0.9801, 0.6144, 0.9801, 0.6142, 0.98, 0.6142, 0.98, 0.6142, 0.98, 0.6142, 0.98, 0.6142, 0.98, 0.6143, 0.98, 0.6143, 0.98, 0.6142, 0.98, 0.6144, 0.98, 0.6144, 0.98, 0.6144, 0.98, 0.6144, 0.98, 0.6144, 0.98, 0.6144, 0.98, 0.6144, 0.98, 0.6144, 0.98, 0.6144, 0.9801, 0.6144, 0.9801, 0.6144, 0.9801, 0.6144, 0.9801, 0.6142, 0.9801, 0.6142, 0.9801, 0.6142, 0.9801, 0.6144, 0.98, 0.6144, 0.9801, 0.6144, 0.9801, 0.6144, 0.98, 0.6143, 0.98, 0.6144, 0.98, 0.6144, 0.98, 0.6143, 0.98, 0.6137, 0.9793, 0.6137, 0.9793, 0.6137, 0.9793, 0.6137, 0.9793, 0.004686, 0.8163, 0.004666, 0.8163, 0.004666, 0.8163, 0.004712, 0.8163, 0.004796, 0.8163, 0.004796, 0.8163, 0.004721, 0.8163, 0.00469, 0.8163, 0.004796, 0.8163, 0.004796, 0.8163, 0.004796, 0.8163, 0.004796, 0.8163, 0.004796, 0.8163, 0.004712, 0.8163, 0.004796, 0.8163, 0.004796, 0.8163, 0.004712, 0.8163, 0.004712, 0.8163, 0.004712, 0.8163, 0.004666, 0.8163, 0.004666, 0.8163, 0.004666, 0.8163, 0.004666, 0.8163, 0.004666, 0.8163, 0.004666, 0.8163, 0.6142, 0.98, 0.6142, 0.98, 0.6142, 0.98, 0.6142, 0.98, 0.614, 0.98, 0.6142, 0.98, 0.004666, 0.8163, 0.004686, 0.8163, 0.004439, 0.816, 0.004666, 0.8163])
me_cube_001.materials.append(mat_material)
me_cube_001.use_remesh_fix_poles = True
me_cube_001.use_remesh_preserve_attributes = False
me_cube_001.update()
me_cylinder = bpy.data.meshes.new('Cylinder')
me_cylinder.from_pydata([(0.251, 0.2512, -0.1041), (0.251, 0.2719, 1.036e-07), (0.251, 0.1923, -0.1923), (0.251, 0.2512, 0.1041), (0.251, 0.1923, 0.1923), (0.251, 0.1041, 0.2512), (0.251, 6.426e-09, 0.2719), (0.251, -0.1041, 0.2512), (0.251, -0.1923, 0.1923), (0.251, -0.2512, 0.1041), (0.251, -0.2719, 5.518e-08), (0.251, -0.2512, -0.1041), (0.251, -0.1923, -0.1923), (0.251, -0.1041, -0.2512), (0.251, 5.434e-08, -0.2719), (0.251, 0.1041, -0.2512), (0.1906, 0.1885, -0.07809), (0.1906, 0.2041, 8.245e-08), (0.1906, 0.1885, 0.07809), (0.1906, 0.1443, 0.1443), (0.1906, 0.07809, 0.1885), (0.1906, 1.994e-08, 0.2041), (0.1906, -0.07809, 0.1885), (0.1906, -0.1443, 0.1443), (0.1906, -0.1885, 0.07809), (0.1906, -0.2041, 8.007e-08), (0.1906, -0.1885, -0.07809), (0.1906, -0.1443, -0.1443), (0.1906, -0.07809, -0.1885), (0.1906, 2.496e-08, -0.2041), (0.1906, 0.07809, -0.1885), (0.1906, 0.1443, -0.1443), (0.2331, 0.1231, -0.05098), (0.2331, 0.1332, 5.516e-08), (0.2331, 0.0942, -0.0942), (0.2331, 0.1231, 0.05098), (0.2331, 0.0942, 0.0942), (0.2331, 0.05098, 0.1231), (0.2331, 5.947e-08, 0.1332), (0.2331, -0.05098, 0.1231), (0.2331, -0.0942, 0.0942), (0.2331, -0.1231, 0.05098), (0.2331, -0.1332, 5.361e-08), (0.2331, -0.1231, -0.05098), (0.2331, -0.0942, -0.0942), (0.2331, -0.05098, -0.1231), (0.2331, 6.275e-08, -0.1332), (0.2331, 0.05098, -0.1231), (-0.00866, 0.3002, 5.462e-08), (-0.00866, 0.2773, -0.1149), (-0.00866, 0.2773, 0.1149), (-0.00866, 0.2123, -0.2123), (-0.00866, 0.1149, -0.2773), (-0.00866, -3.729e-08, -0.3002), (-0.00866, -0.1149, -0.2773), (-0.00866, -0.2123, -0.2123), (-0.00866, -0.2773, -0.1149), (-0.00866, -0.3002, -1.871e-08), (-0.00866, -0.2773, 0.1149), (-0.00866, -0.2123, 0.2123), (-0.00866, -0.1149, 0.2773), (-0.00866, -1.013e-07, 0.3002), (-0.00866, 0.1149, 0.2773), (-0.00866, 0.2123, 0.2123), (-0.00866, 0.1323, 2.783e-08), (-0.00866, 0.1222, -0.05062), (-0.00866, 0.09353, -0.09353), (-0.00866, 0.05062, -0.1222), (-0.00866, -5.515e-08, -0.1323), (-0.00866, -0.05062, -0.1222), (-0.00866, -0.09353, -0.09353), (-0.00866, -0.1222, -0.05062), (-0.00866, -0.1323, 1.701e-08), (-0.00866, -0.1222, 0.05062), (-0.00866, -0.09353, 0.09353), (-0.00866, -0.05062, 0.1222), (-0.00866, -9.618e-08, 0.1323), (-0.00866, 0.05062, 0.1222), (-0.00866, 0.09353, 0.09353), (-0.00866, 0.1222, 0.05062), (-0.1, 0.4528, 7.386e-08), (-0.05373, 0.5, 8.513e-08), (-0.0938, 0.4764, 7.689e-08), (-0.07686, 0.4937, 8.103e-08), (0.2537, 0.5, 1.309e-07), (0.3, 0.4528, 1.339e-07), (0.2769, 0.4937, 1.338e-07), (0.2938, 0.4764, 1.349e-07), (-0.05373, 0.4619, -0.1913), (-0.1, 0.4184, -0.1733), (-0.07686, 0.4561, -0.1889), (-0.0938, 0.4401, -0.1823), (0.3, 0.4184, -0.1733), (0.2537, 0.4619, -0.1913), (0.2938, 0.4401, -0.1823), (0.2769, 0.4561, -0.1889), (-0.05373, 0.3536, -0.3536), (-0.1, 0.3202, -0.3202), (-0.07686, 0.3491, -0.3491), (-0.0938, 0.3369, -0.3369), (0.3, 0.3202, -0.3202), (0.2537, 0.3536, -0.3536), (0.2938, 0.3369, -0.3369), (0.2769, 0.3491, -0.3491), (-0.05373, 0.1913, -0.4619), (-0.1, 0.1733, -0.4184), (-0.07686, 0.1889, -0.4561), (-0.0938, 0.1823, -0.4401), (0.3, 0.1733, -0.4184), (0.2537, 0.1913, -0.4619), (0.2938, 0.1823, -0.4401), (0.2769, 0.1889, -0.4561), (-0.05373, -1.563e-08, -0.5), (-0.1, -4.234e-08, -0.4528), (-0.07686, -2.497e-08, -0.4937), (-0.0938, -3.475e-08, -0.4764), (0.3, 9.029e-08, -0.4528), (0.2537, 8.765e-08, -0.5), (0.2938, 9.476e-08, -0.4764), (0.2769, 9.371e-08, -0.4937), (-0.05373, -0.1913, -0.4619), (-0.1, -0.1733, -0.4184), (-0.07686, -0.1889, -0.4561), (-0.0938, -0.1823, -0.4401), (0.3, -0.1733, -0.4184), (0.2537, -0.1913, -0.4619), (0.2938, -0.1823, -0.4401), (0.2769, -0.1889, -0.4561), (-0.05373, -0.3536, -0.3536), (-0.1, -0.3202, -0.3202), (-0.07686, -0.3491, -0.3491), (-0.0938, -0.3369, -0.3369), (0.3, -0.3202, -0.3202), (0.2537, -0.3536, -0.3536), (0.2938, -0.3369, -0.3369), (0.2769, -0.3491, -0.3491), (-0.05373, -0.4619, -0.1913), (-0.1, -0.4184, -0.1733), (-0.07686, -0.4561, -0.1889), (-0.0938, -0.4401, -0.1823), (0.3, -0.4184, -0.1733), (0.2537, -0.4619, -0.1913), (0.2938, -0.4401, -0.1823), (0.2769, -0.4561, -0.1889), (-0.05373, -0.5, -3.064e-08), (-0.1, -0.4528, -3.517e-08), (-0.07686, -0.4937, -3.492e-08), (-0.0938, -0.4764, -3.667e-08), (0.3, -0.4528, 5.309e-08), (0.2537, -0.5, 3.809e-08), (0.2938, -0.4764, 4.936e-08), (0.2769, -0.4937, 4.389e-08), (-0.05373, -0.4619, 0.1913), (-0.1, -0.4184, 0.1733), (-0.07686, -0.4561, 0.1889), (-0.0938, -0.4401, 0.1823), (0.3, -0.4184, 0.1733), (0.2537, -0.4619, 0.1913), (0.2938, -0.4401, 0.1823), (0.2769, -0.4561, 0.1889), (-0.05373, -0.3536, 0.3536), (-0.1, -0.3202, 0.3202), (-0.07686, -0.3491, 0.3491), (-0.0938, -0.3369, 0.3369), (0.3, -0.3202, 0.3202), (0.2537, -0.3536, 0.3536), (0.2938, -0.3369, 0.3369), (0.2769, -0.3491, 0.3491), (-0.05373, -0.1913, 0.4619), (-0.1, -0.1733, 0.4184), (-0.07686, -0.1889, 0.4561), (-0.0938, -0.1823, 0.4401), (0.3, -0.1733, 0.4184), (0.2537, -0.1913, 0.4619), (0.2938, -0.1823, 0.4401), (0.2769, -0.1889, 0.4561), (-0.05373, -1.222e-07, 0.5), (-0.1, -1.388e-07, 0.4528), (-0.07686, -1.301e-07, 0.4937), (-0.0938, -1.362e-07, 0.4764), (0.3, 5.917e-10, 0.4528), (0.2537, -1.889e-08, 0.5), (0.2938, -3.434e-09, 0.4764), (0.2769, -1.054e-08, 0.4937), (-0.05373, 0.1913, 0.4619), (-0.1, 0.1733, 0.4184), (-0.07686, 0.1889, 0.4561), (-0.0938, 0.1823, 0.4401), (0.3, 0.1733, 0.4184), (0.2537, 0.1913, 0.4619), (0.2938, 0.1823, 0.4401), (0.2769, 0.1889, 0.4561), (-0.05373, 0.3536, 0.3536), (-0.1, 0.3202, 0.3202), (-0.07686, 0.3491, 0.3491), (-0.0938, 0.3369, 0.3369), (0.3, 0.3202, 0.3202), (0.2537, 0.3536, 0.3536), (0.2938, 0.3369, 0.3369), (0.2769, 0.3491, 0.3491), (-0.05373, 0.4619, 0.1913), (-0.1, 0.4184, 0.1733), (-0.07686, 0.4561, 0.1889), (-0.0938, 0.4401, 0.1823), (0.3, 0.4184, 0.1733), (0.2537, 0.4619, 0.1913), (0.2938, 0.4401, 0.1823), (0.2769, 0.4561, 0.1889), (0.2802, 0.278, -0.1151), (0.3, 0.3886, -0.161), (0.2921, 0.3633, -0.1505), (0.2979, 0.3762, -0.1558), (0.3, 0.4206, 1.312e-07), (0.2802, 0.3009, 1.093e-07), (0.2979, 0.4072, 1.298e-07), (0.2921, 0.3932, 1.28e-07), (0.3, 0.3886, 0.161), (0.2802, 0.278, 0.1151), (0.2979, 0.3762, 0.1558), (0.2921, 0.3633, 0.1505), (0.3, 0.2974, 0.2974), (0.2802, 0.2128, 0.2128), (0.2979, 0.2879, 0.2879), (0.2921, 0.278, 0.278), (0.3, 0.161, 0.3886), (0.2802, 0.1151, 0.278), (0.2979, 0.1558, 0.3762), (0.2921, 0.1505, 0.3633), (0.3, 3.284e-09, 0.4206), (0.2802, 8.942e-09, 0.3009), (0.2979, 4.045e-09, 0.4072), (0.2921, 4.227e-09, 0.3932), (0.3, -0.161, 0.3886), (0.2802, -0.1151, 0.278), (0.2979, -0.1558, 0.3762), (0.2921, -0.1505, 0.3633), (0.3, -0.2974, 0.2974), (0.2802, -0.2128, 0.2128), (0.2979, -0.2879, 0.2879), (0.2921, -0.278, 0.278), (0.3, -0.3886, 0.161), (0.2802, -0.278, 0.1151), (0.2979, -0.3762, 0.1558), (0.2921, -0.3633, 0.1505), (0.3, -0.4206, 5.627e-08), (0.2802, -0.3009, 5.572e-08), (0.2979, -0.4072, 5.734e-08), (0.2921, -0.3932, 5.805e-08), (0.3, -0.3886, -0.161), (0.2802, -0.278, -0.1151), (0.2979, -0.3762, -0.1558), (0.2921, -0.3633, -0.1505), (0.3, -0.2974, -0.2974), (0.2802, -0.2128, -0.2128), (0.2979, -0.2879, -0.2879), (0.2921, -0.278, -0.278), (0.3, -0.161, -0.3886), (0.2802, -0.1151, -0.278), (0.2979, -0.1558, -0.3762), (0.2921, -0.1505, -0.3633), (0.3, 8.148e-08, -0.4206), (0.2802, 6.196e-08, -0.3009), (0.2979, 7.784e-08, -0.4072), (0.2921, 7.407e-08, -0.3932), (0.3, 0.161, -0.3886), (0.2802, 0.1151, -0.278), (0.2979, 0.1558, -0.3762), (0.2921, 0.1505, -0.3633), (0.2802, 0.2128, -0.2128), (0.3, 0.2974, -0.2974), (0.2921, 0.278, -0.278), (0.2979, 0.2879, -0.2879), (-0.07949, 0.3754, 6.554e-08), (-0.1, 0.4274, 7.15e-08), (-0.08974, 0.3904, 6.751e-08), (-0.09725, 0.4094, 6.969e-08), (-0.1, 0.3949, -0.1636), (-0.07949, 0.3468, -0.1437), (-0.09725, 0.3782, -0.1567), (-0.08974, 0.3607, -0.1494), (-0.1, 0.3022, -0.3022), (-0.07949, 0.2655, -0.2655), (-0.09725, 0.2895, -0.2895), (-0.08974, 0.276, -0.276), (-0.1, 0.1636, -0.3949), (-0.07949, 0.1437, -0.3468), (-0.09725, 0.1567, -0.3782), (-0.08974, 0.1494, -0.3607), (-0.1, -4.836e-08, -0.4274), (-0.07949, -5.142e-08, -0.3754), (-0.09725, -5.137e-08, -0.4094), (-0.08974, -5.25e-08, -0.3904), (-0.1, -0.1636, -0.3949), (-0.07949, -0.1437, -0.3468), (-0.09725, -0.1567, -0.3782), (-0.08974, -0.1494, -0.3607), (-0.1, -0.3022, -0.3022), (-0.07949, -0.2655, -0.2655), (-0.09725, -0.2895, -0.2895), (-0.08974, -0.276, -0.276), (-0.1, -0.3949, -0.1636), (-0.07949, -0.3468, -0.1437), (-0.09725, -0.3782, -0.1567), (-0.08974, -0.3607, -0.1494), (-0.1, -0.4274, -3.205e-08), (-0.07949, -0.3754, -2.617e-08), (-0.09725, -0.4094, -2.989e-08), (-0.08974, -0.3904, -2.775e-08), (-0.1, -0.3949, 0.1636), (-0.07949, -0.3468, 0.1437), (-0.09725, -0.3782, 0.1567), (-0.08974, -0.3607, 0.1494), (-0.1, -0.3022, 0.3022), (-0.07949, -0.2655, 0.2655), (-0.09725, -0.2895, 0.2895), (-0.08974, -0.276, 0.276), (-0.1, -0.1636, 0.3949), (-0.07949, -0.1437, 0.3468), (-0.09725, -0.1567, 0.3782), (-0.08974, -0.1494, 0.3607), (-0.1, -1.395e-07, 0.4274), (-0.07949, -1.314e-07, 0.3754), (-0.09725, -1.387e-07, 0.4094), (-0.08974, -1.357e-07, 0.3904), (-0.1, 0.1636, 0.3949), (-0.07949, 0.1437, 0.3468), (-0.09725, 0.1567, 0.3782), (-0.08974, 0.1494, 0.3607), (-0.1, 0.3022, 0.3022), (-0.07949, 0.2655, 0.2655), (-0.09725, 0.2895, 0.2895), (-0.08974, 0.276, 0.276), (-0.07949, 0.3468, 0.1437), (-0.1, 0.3949, 0.1636), (-0.08974, 0.3607, 0.1494), (-0.09725, 0.3782, 0.1567)], [], [(200, 205, 84, 81), (281, 285, 52, 51), (285, 289, 53, 52), (289, 293, 54, 53), (293, 297, 55, 54), (297, 301, 56, 55), (301, 305, 57, 56), (305, 309, 58, 57), (309, 313, 59, 58), (313, 317, 60, 59), (317, 321, 61, 60), (321, 325, 62, 61), (325, 329, 63, 62), (329, 332, 50, 63), (140, 132, 252, 248), (332, 272, 48, 50), (185, 193, 328, 324), (204, 196, 220, 216), (88, 93, 101, 96), (192, 197, 205, 200), (184, 189, 197, 192), (176, 181, 189, 184), (168, 173, 181, 176), (160, 165, 173, 168), (152, 157, 165, 160), (144, 149, 157, 152), (136, 141, 149, 144), (128, 133, 141, 136), (120, 125, 133, 128), (112, 117, 125, 120), (104, 109, 117, 112), (96, 101, 109, 104), (26, 27, 44, 43), (196, 188, 224, 220), (132, 124, 256, 252), (188, 180, 228, 224), (124, 116, 260, 256), (180, 172, 232, 228), (116, 108, 264, 260), (172, 164, 236, 232), (108, 100, 269, 264), (164, 156, 240, 236), (100, 92, 209, 269), (156, 148, 244, 240), (213, 217, 3, 1), (148, 140, 248, 244), (85, 204, 216, 212), (0, 1, 17, 16), (1, 3, 18, 17), (3, 4, 19, 18), (4, 5, 20, 19), (5, 6, 21, 20), (6, 7, 22, 21), (7, 8, 23, 22), (8, 9, 24, 23), (9, 10, 25, 24), (10, 11, 26, 25), (11, 12, 27, 26), (12, 13, 28, 27), (13, 14, 29, 28), (14, 15, 30, 29), (15, 2, 31, 30), (2, 0, 16, 31), (32, 33, 35, 36, 37, 38, 39, 40, 41, 42, 43, 44, 45, 46, 47, 34), (19, 20, 37, 36), (27, 28, 45, 44), (20, 21, 38, 37), (28, 29, 46, 45), (21, 22, 39, 38), (29, 30, 47, 46), (22, 23, 40, 39), (16, 17, 33, 32), (30, 31, 34, 47), (23, 24, 41, 40), (31, 16, 32, 34), (24, 25, 42, 41), (17, 18, 35, 33), (25, 26, 43, 42), (18, 19, 36, 35), (81, 84, 93, 88), (268, 208, 0, 2), (265, 268, 2, 15), (261, 265, 15, 14), (257, 261, 14, 13), (253, 257, 13, 12), (249, 253, 12, 11), (245, 249, 11, 10), (241, 245, 10, 9), (237, 241, 9, 8), (233, 237, 8, 7), (229, 233, 7, 6), (225, 229, 6, 5), (221, 225, 5, 4), (217, 221, 4, 3), (208, 213, 1, 0), (64, 65, 66, 67, 68, 69, 70, 71, 72, 73, 74, 75, 76, 77, 78, 79), (129, 137, 300, 296), (201, 80, 273, 333), (193, 201, 333, 328), (137, 145, 304, 300), (277, 281, 51, 49), (145, 153, 308, 304), (89, 97, 280, 276), (153, 161, 312, 308), (97, 105, 284, 280), (161, 169, 316, 312), (105, 113, 288, 284), (169, 177, 320, 316), (113, 121, 292, 288), (177, 185, 324, 320), (121, 129, 296, 292), (48, 49, 65, 64), (49, 51, 66, 65), (51, 52, 67, 66), (52, 53, 68, 67), (53, 54, 69, 68), (54, 55, 70, 69), (55, 56, 71, 70), (56, 57, 72, 71), (57, 58, 73, 72), (58, 59, 74, 73), (59, 60, 75, 74), (60, 61, 76, 75), (61, 62, 77, 76), (62, 63, 78, 77), (63, 50, 79, 78), (50, 48, 64, 79), (81, 88, 90, 83), (83, 90, 91, 82), (82, 91, 89, 80), (93, 84, 86, 95), (95, 86, 87, 94), (94, 87, 85, 92), (88, 96, 98, 90), (90, 98, 99, 91), (91, 99, 97, 89), (101, 93, 95, 103), (103, 95, 94, 102), (102, 94, 92, 100), (96, 104, 106, 98), (98, 106, 107, 99), (99, 107, 105, 97), (109, 101, 103, 111), (111, 103, 102, 110), (110, 102, 100, 108), (104, 112, 114, 106), (106, 114, 115, 107), (107, 115, 113, 105), (117, 109, 111, 119), (119, 111, 110, 118), (118, 110, 108, 116), (112, 120, 122, 114), (114, 122, 123, 115), (115, 123, 121, 113), (125, 117, 119, 127), (127, 119, 118, 126), (126, 118, 116, 124), (120, 128, 130, 122), (122, 130, 131, 123), (123, 131, 129, 121), (133, 125, 127, 135), (135, 127, 126, 134), (134, 126, 124, 132), (128, 136, 138, 130), (130, 138, 139, 131), (131, 139, 137, 129), (141, 133, 135, 143), (143, 135, 134, 142), (142, 134, 132, 140), (136, 144, 146, 138), (138, 146, 147, 139), (139, 147, 145, 137), (149, 141, 143, 151), (151, 143, 142, 150), (150, 142, 140, 148), (144, 152, 154, 146), (146, 154, 155, 147), (147, 155, 153, 145), (157, 149, 151, 159), (159, 151, 150, 158), (158, 150, 148, 156), (152, 160, 162, 154), (154, 162, 163, 155), (155, 163, 161, 153), (165, 157, 159, 167), (167, 159, 158, 166), (166, 158, 156, 164), (160, 168, 170, 162), (162, 170, 171, 163), (163, 171, 169, 161), (173, 165, 167, 175), (175, 167, 166, 174), (174, 166, 164, 172), (168, 176, 178, 170), (170, 178, 179, 171), (171, 179, 177, 169), (181, 173, 175, 183), (183, 175, 174, 182), (182, 174, 172, 180), (176, 184, 186, 178), (178, 186, 187, 179), (179, 187, 185, 177), (189, 181, 183, 191), (191, 183, 182, 190), (190, 182, 180, 188), (184, 192, 194, 186), (186, 194, 195, 187), (187, 195, 193, 185), (197, 189, 191, 199), (199, 191, 190, 198), (198, 190, 188, 196), (192, 200, 202, 194), (194, 202, 203, 195), (195, 203, 201, 193), (205, 197, 199, 207), (207, 199, 198, 206), (206, 198, 196, 204), (200, 81, 83, 202), (202, 83, 82, 203), (203, 82, 80, 201), (84, 205, 207, 86), (86, 207, 206, 87), (87, 206, 204, 85), (272, 277, 49, 48), (209, 212, 214, 211), (211, 214, 215, 210), (210, 215, 213, 208), (269, 209, 211, 271), (271, 211, 210, 270), (270, 210, 208, 268), (212, 216, 218, 214), (214, 218, 219, 215), (215, 219, 217, 213), (216, 220, 222, 218), (218, 222, 223, 219), (219, 223, 221, 217), (220, 224, 226, 222), (222, 226, 227, 223), (223, 227, 225, 221), (224, 228, 230, 226), (226, 230, 231, 227), (227, 231, 229, 225), (228, 232, 234, 230), (230, 234, 235, 231), (231, 235, 233, 229), (232, 236, 238, 234), (234, 238, 239, 235), (235, 239, 237, 233), (236, 240, 242, 238), (238, 242, 243, 239), (239, 243, 241, 237), (240, 244, 246, 242), (242, 246, 247, 243), (243, 247, 245, 241), (244, 248, 250, 246), (246, 250, 251, 247), (247, 251, 249, 245), (248, 252, 254, 250), (250, 254, 255, 251), (251, 255, 253, 249), (252, 256, 258, 254), (254, 258, 259, 255), (255, 259, 257, 253), (256, 260, 262, 258), (258, 262, 263, 259), (259, 263, 261, 257), (260, 264, 266, 262), (262, 266, 267, 263), (263, 267, 265, 261), (264, 269, 271, 266), (266, 271, 270, 267), (267, 270, 268, 265), (92, 85, 212, 209), (273, 276, 278, 275), (275, 278, 279, 274), (274, 279, 277, 272), (333, 273, 275, 335), (335, 275, 274, 334), (334, 274, 272, 332), (276, 280, 282, 278), (278, 282, 283, 279), (279, 283, 281, 277), (280, 284, 286, 282), (282, 286, 287, 283), (283, 287, 285, 281), (284, 288, 290, 286), (286, 290, 291, 287), (287, 291, 289, 285), (288, 292, 294, 290), (290, 294, 295, 291), (291, 295, 293, 289), (292, 296, 298, 294), (294, 298, 299, 295), (295, 299, 297, 293), (296, 300, 302, 298), (298, 302, 303, 299), (299, 303, 301, 297), (300, 304, 306, 302), (302, 306, 307, 303), (303, 307, 305, 301), (304, 308, 310, 306), (306, 310, 311, 307), (307, 311, 309, 305), (308, 312, 314, 310), (310, 314, 315, 311), (311, 315, 313, 309), (312, 316, 318, 314), (314, 318, 319, 315), (315, 319, 317, 313), (316, 320, 322, 318), (318, 322, 323, 319), (319, 323, 321, 317), (320, 324, 326, 322), (322, 326, 327, 323), (323, 327, 325, 321), (324, 328, 330, 326), (326, 330, 331, 327), (327, 331, 329, 325), (328, 333, 335, 330), (330, 335, 334, 331), (331, 334, 332, 329), (80, 89, 276, 273)])
me_cylinder.polygons.foreach_set('use_smooth', [True] * 322)
_k = set([(0, 1), (0, 2), (1, 3), (2, 15), (3, 4), (4, 5), (5, 6), (6, 7), (7, 8), (8, 9), (9, 10), (10, 11), (11, 12), (12, 13), (13, 14), (14, 15), (16, 17), (16, 31), (17, 18), (18, 19), (19, 20), (20, 21), (21, 22), (22, 23), (23, 24), (24, 25), (25, 26), (26, 27), (27, 28), (28, 29), (29, 30), (30, 31), (32, 33), (32, 34), (33, 35), (34, 47), (35, 36), (36, 37), (37, 38), (38, 39), (39, 40), (40, 41), (41, 42), (42, 43), (43, 44), (44, 45), (45, 46), (46, 47), (48, 49), (48, 50), (49, 51), (50, 63), (51, 52), (52, 53), (53, 54), (54, 55), (55, 56), (56, 57), (57, 58), (58, 59), (59, 60), (60, 61), (61, 62), (62, 63), (64, 65), (64, 79), (65, 66), (66, 67), (67, 68), (68, 69), (69, 70), (70, 71), (71, 72), (72, 73), (73, 74), (74, 75), (75, 76), (76, 77), (77, 78), (78, 79), (208, 213), (208, 268), (213, 217), (217, 221), (221, 225), (225, 229), (229, 233), (233, 237), (237, 241), (241, 245), (245, 249), (249, 253), (253, 257), (257, 261), (261, 265), (265, 268), (272, 277), (272, 332), (277, 281), (281, 285), (285, 289), (289, 293), (293, 297), (297, 301), (301, 305), (305, 309), (309, 313), (313, 317), (317, 321), (321, 325), (325, 329), (329, 332)])
me_cylinder.attributes.new('sharp_edge', 'BOOLEAN', 'EDGE').data.foreach_set('value', [ (min(e.vertices), max(e.vertices)) in _k for e in me_cylinder.edges])
_uv = me_cylinder.uv_layers.new(name='UVMap')
_uv.uv.foreach_set('vector', [0.004311, 0.9427, 0.004311, 0.9432, 0.004231, 0.9432, 0.004231, 0.9427, 0.005367, 0.9424, 0.005421, 0.9424, 0.005421, 0.9424, 0.005367, 0.9424, 0.005421, 0.9424, 0.00544, 0.9423, 0.00544, 0.9423, 0.005421, 0.9424, 0.00544, 0.9423, 0.005421, 0.9422, 0.005421, 0.9422, 0.00544, 0.9423, 0.005421, 0.9422, 0.005367, 0.9421, 0.005367, 0.9421, 0.005421, 0.9422, 0.005367, 0.9421, 0.005286, 0.942, 0.005286, 0.942, 0.005367, 0.9421, 0.005286, 0.942, 0.00519, 0.942, 0.00519, 0.942, 0.005286, 0.942, 0.00519, 0.942, 0.005094, 0.942, 0.005094, 0.942, 0.00519, 0.942, 0.005094, 0.942, 0.005013, 0.9421, 0.005013, 0.9421, 0.005094, 0.942, 0.005013, 0.9421, 0.004959, 0.9422, 0.004959, 0.9422, 0.005013, 0.9421, 0.004959, 0.9422, 0.00494, 0.9423, 0.00494, 0.9423, 0.004959, 0.9422, 0.00494, 0.9423, 0.004959, 0.9424, 0.004959, 0.9424, 0.00494, 0.9423, 0.004959, 0.9424, 0.005013, 0.9424, 0.005013, 0.9424, 0.004959, 0.9424, 0.005013, 0.9424, 0.005094, 0.9425, 0.005094, 0.9425, 0.005013, 0.9424, 0.004657, 0.942, 0.004747, 0.9421, 0.004733, 0.9421, 0.004649, 0.942, 0.005094, 0.9425, 0.00519, 0.9425, 0.00519, 0.9425, 0.005094, 0.9425, 0.004931, 0.9424, 0.004991, 0.9425, 0.005001, 0.9425, 0.004944, 0.9424, 0.004444, 0.9425, 0.004354, 0.9425, 0.004368, 0.9424, 0.004452, 0.9425, 0.00543, 0.9427, 0.00543, 0.9432, 0.00535, 0.9432, 0.00535, 0.9427, 0.004391, 0.9427, 0.004391, 0.9432, 0.004311, 0.9432, 0.004311, 0.9427, 0.004471, 0.9427, 0.004471, 0.9432, 0.004391, 0.9432, 0.004391, 0.9427, 0.004551, 0.9427, 0.004551, 0.9432, 0.004471, 0.9432, 0.004471, 0.9427, 0.00463, 0.9427, 0.00463, 0.9432, 0.004551, 0.9432, 0.004551, 0.9427, 0.00471, 0.9427, 0.00471, 0.9432, 0.00463, 0.9432, 0.00463, 0.9427, 0.00479, 0.9427, 0.00479, 0.9432, 0.00471, 0.9432, 0.00471, 0.9427, 0.00487, 0.9427, 0.00487, 0.9432, 0.00479, 0.9432, 0.00479, 0.9427, 0.00495, 0.9427, 0.00495, 0.9432, 0.00487, 0.9432, 0.00487, 0.9427, 0.00503, 0.9427, 0.00503, 0.9432, 0.00495, 0.9432, 0.00495, 0.9427, 0.00511, 0.9427, 0.00511, 0.9432, 0.00503, 0.9432, 0.00503, 0.9427, 0.00519, 0.9427, 0.00519, 0.9432, 0.00511, 0.9432, 0.00511, 0.9427, 0.00527, 0.9427, 0.00527, 0.9432, 0.00519, 0.9432, 0.00519, 0.9427, 0.00535, 0.9427, 0.00535, 0.9432, 0.00527, 0.9432, 0.00527, 0.9427, 0.004606, 0.5197, 0.004653, 0.5197, 0.004653, 0.5197, 0.004606, 0.5197, 0.004354, 0.9425, 0.004294, 0.9424, 0.004312, 0.9424, 0.004368, 0.9424, 0.004747, 0.9421, 0.004807, 0.9422, 0.004789, 0.9422, 0.004733, 0.9421, 0.004294, 0.9424, 0.004273, 0.9423, 0.004292, 0.9423, 0.004312, 0.9424, 0.004807, 0.9422, 0.004828, 0.9423, 0.004809, 0.9423, 0.004789, 0.9422, 0.004273, 0.9423, 0.004294, 0.9422, 0.004312, 0.9422, 0.004292, 0.9423, 0.004828, 0.9423, 0.004807, 0.9424, 0.004789, 0.9424, 0.004809, 0.9423, 0.004294, 0.9422, 0.004354, 0.9421, 0.004368, 0.9421, 0.004312, 0.9422, 0.004807, 0.9424, 0.004747, 0.9425, 0.004733, 0.9424, 0.004789, 0.9424, 0.004354, 0.9421, 0.004444, 0.942, 0.004452, 0.942, 0.004368, 0.9421, 0.004747, 0.9425, 0.004657, 0.9425, 0.004649, 0.9425, 0.004733, 0.9424, 0.004444, 0.942, 0.004551, 0.942, 0.004551, 0.942, 0.004452, 0.942, 0.004551, 0.5201, 0.004457, 0.5201, 0.004457, 0.5201, 0.004551, 0.5201, 0.004551, 0.942, 0.004657, 0.942, 0.004649, 0.942, 0.004551, 0.942, 0.004551, 0.9425, 0.004444, 0.9425, 0.004452, 0.9425, 0.004551, 0.9425, 0.004644, 0.5511, 0.004551, 0.5511, 0.004551, 0.551, 0.004606, 0.551, 0.004551, 0.5511, 0.004457, 0.5511, 0.004495, 0.551, 0.004551, 0.551, 0.004457, 0.5511, 0.004378, 0.551, 0.004448, 0.5509, 0.004495, 0.551, 0.004378, 0.551, 0.004325, 0.5509, 0.004417, 0.5509, 0.004448, 0.5509, 0.004325, 0.5509, 0.004306, 0.5508, 0.004406, 0.5508, 0.004417, 0.5509, 0.004306, 0.5508, 0.004325, 0.5507, 0.004417, 0.5508, 0.004406, 0.5508, 0.004325, 0.5507, 0.004378, 0.5507, 0.004448, 0.5507, 0.004417, 0.5508, 0.004378, 0.5507, 0.004457, 0.5506, 0.004495, 0.5507, 0.004448, 0.5507, 0.004457, 0.5506, 0.004551, 0.5506, 0.004551, 0.5507, 0.004495, 0.5507, 0.004551, 0.5506, 0.004644, 0.5506, 0.004606, 0.5507, 0.004551, 0.5507, 0.004644, 0.5506, 0.004723, 0.5507, 0.004653, 0.5507, 0.004606, 0.5507, 0.004723, 0.5507, 0.004776, 0.5507, 0.004684, 0.5508, 0.004653, 0.5507, 0.004776, 0.5507, 0.004795, 0.5508, 0.004695, 0.5508, 0.004684, 0.5508, 0.004795, 0.5508, 0.004776, 0.5509, 0.004684, 0.5509, 0.004695, 0.5508, 0.004776, 0.5509, 0.004723, 0.551, 0.004653, 0.5509, 0.004684, 0.5509, 0.004723, 0.551, 0.004644, 0.5511, 0.004606, 0.551, 0.004653, 0.5509, 0.004606, 0.52, 0.004551, 0.52, 0.004495, 0.52, 0.004448, 0.5199, 0.004417, 0.5199, 0.004406, 0.5198, 0.004417, 0.5198, 0.004448, 0.5197, 0.004495, 0.5197, 0.004551, 0.5197, 0.004606, 0.5197, 0.004653, 0.5197, 0.004684, 0.5198, 0.004695, 0.5198, 0.004684, 0.5199, 0.004653, 0.5199, 0.004448, 0.5199, 0.004417, 0.5199, 0.004417, 0.5199, 0.004448, 0.5199, 0.004653, 0.5197, 0.004684, 0.5198, 0.004684, 0.5198, 0.004653, 0.5197, 0.004417, 0.5199, 0.004406, 0.5198, 0.004406, 0.5198, 0.004417, 0.5199, 0.004684, 0.5198, 0.004695, 0.5198, 0.004695, 0.5198, 0.004684, 0.5198, 0.004406, 0.5198, 0.004417, 0.5198, 0.004417, 0.5198, 0.004406, 0.5198, 0.004695, 0.5198, 0.004684, 0.5199, 0.004684, 0.5199, 0.004695, 0.5198, 0.004417, 0.5198, 0.004448, 0.5197, 0.004448, 0.5197, 0.004417, 0.5198, 0.004606, 0.52, 0.004551, 0.52, 0.004551, 0.52, 0.004606, 0.52, 0.004684, 0.5199, 0.004653, 0.5199, 0.004653, 0.5199, 0.004684, 0.5199, 0.004448, 0.5197, 0.004495, 0.5197, 0.004495, 0.5197, 0.004448, 0.5197, 0.004653, 0.5199, 0.004606, 0.52, 0.004606, 0.52, 0.004653, 0.5199, 0.004495, 0.5197, 0.004551, 0.5197, 0.004551, 0.5197, 0.004495, 0.5197, 0.004551, 0.52, 0.004495, 0.52, 0.004495, 0.52, 0.004551, 0.52, 0.004551, 0.5197, 0.004606, 0.5197, 0.004606, 0.5197, 0.004551, 0.5197, 0.004495, 0.52, 0.004448, 0.5199, 0.004448, 0.5199, 0.004495, 0.52, 0.00551, 0.9427, 0.00551, 0.9432, 0.00543, 0.9432, 0.00543, 0.9427, 0.004723, 0.52, 0.004644, 0.5201, 0.004644, 0.5201, 0.004723, 0.52, 0.004776, 0.5199, 0.004723, 0.52, 0.004723, 0.52, 0.004776, 0.5199, 0.004795, 0.5198, 0.004776, 0.5199, 0.004776, 0.5199, 0.004795, 0.5198, 0.004776, 0.5197, 0.004795, 0.5198, 0.004795, 0.5198, 0.004776, 0.5197, 0.004723, 0.5197, 0.004776, 0.5197, 0.004776, 0.5197, 0.004723, 0.5197, 0.004644, 0.5196, 0.004723, 0.5197, 0.004723, 0.5197, 0.004644, 0.5196, 0.004551, 0.5196, 0.004644, 0.5196, 0.004644, 0.5196, 0.004551, 0.5196, 0.004457, 0.5196, 0.004551, 0.5196, 0.004551, 0.5196, 0.004457, 0.5196, 0.004378, 0.5197, 0.004457, 0.5196, 0.004457, 0.5196, 0.004378, 0.5197, 0.004325, 0.5197, 0.004378, 0.5197, 0.004378, 0.5197, 0.004325, 0.5197, 0.004306, 0.5198, 0.004325, 0.5197, 0.004325, 0.5197, 0.004306, 0.5198, 0.004325, 0.5199, 0.004306, 0.5198, 0.004306, 0.5198, 0.004325, 0.5199, 0.004378, 0.52, 0.004325, 0.5199, 0.004325, 0.5199, 0.004378, 0.52, 0.004457, 0.5201, 0.004378, 0.52, 0.004378, 0.52, 0.004457, 0.5201, 0.004644, 0.5201, 0.004551, 0.5201, 0.004551, 0.5201, 0.004644, 0.5201, 0.00519, 0.9424, 0.005232, 0.9424, 0.005268, 0.9423, 0.005292, 0.9423, 0.0053, 0.9423, 0.005292, 0.9422, 0.005268, 0.9422, 0.005232, 0.9422, 0.00519, 0.9422, 0.005148, 0.9422, 0.005112, 0.9422, 0.005088, 0.9422, 0.00508, 0.9423, 0.005088, 0.9423, 0.005112, 0.9423, 0.005148, 0.9424, 0.005389, 0.9421, 0.005297, 0.942, 0.005292, 0.942, 0.005379, 0.9421, 0.005083, 0.9425, 0.00519, 0.9425, 0.00519, 0.9425, 0.005088, 0.9425, 0.004991, 0.9425, 0.005083, 0.9425, 0.005088, 0.9425, 0.005001, 0.9425, 0.005297, 0.942, 0.00519, 0.942, 0.00519, 0.942, 0.005292, 0.942, 0.005286, 0.9425, 0.005367, 0.9424, 0.005367, 0.9424, 0.005286, 0.9425, 0.00519, 0.942, 0.005083, 0.942, 0.005088, 0.942, 0.00519, 0.942, 0.005297, 0.9425, 0.005389, 0.9425, 0.005379, 0.9425, 0.005292, 0.9425, 0.005083, 0.942, 0.004991, 0.9421, 0.005001, 0.9421, 0.005088, 0.942, 0.005389, 0.9425, 0.005449, 0.9424, 0.005436, 0.9424, 0.005379, 0.9425, 0.004991, 0.9421, 0.004931, 0.9422, 0.004944, 0.9422, 0.005001, 0.9421, 0.005449, 0.9424, 0.005471, 0.9423, 0.005457, 0.9423, 0.005436, 0.9424, 0.004931, 0.9422, 0.004909, 0.9423, 0.004923, 0.9423, 0.004944, 0.9422, 0.005471, 0.9423, 0.005449, 0.9422, 0.005436, 0.9422, 0.005457, 0.9423, 0.004909, 0.9423, 0.004931, 0.9424, 0.004944, 0.9424, 0.004923, 0.9423, 0.005449, 0.9422, 0.005389, 0.9421, 0.005379, 0.9421, 0.005436, 0.9422, 0.00519, 0.9425, 0.005286, 0.9425, 0.005232, 0.9424, 0.00519, 0.9424, 0.005286, 0.9425, 0.005367, 0.9424, 0.005268, 0.9423, 0.005232, 0.9424, 0.005367, 0.9424, 0.005421, 0.9424, 0.005292, 0.9423, 0.005268, 0.9423, 0.005421, 0.9424, 0.00544, 0.9423, 0.0053, 0.9423, 0.005292, 0.9423, 0.00544, 0.9423, 0.005421, 0.9422, 0.005292, 0.9422, 0.0053, 0.9423, 0.005421, 0.9422, 0.005367, 0.9421, 0.005268, 0.9422, 0.005292, 0.9422, 0.005367, 0.9421, 0.005286, 0.942, 0.005232, 0.9422, 0.005268, 0.9422, 0.005286, 0.942, 0.00519, 0.942, 0.00519, 0.9422, 0.005232, 0.9422, 0.00519, 0.942, 0.005094, 0.942, 0.005148, 0.9422, 0.00519, 0.9422, 0.005094, 0.942, 0.005013, 0.9421, 0.005112, 0.9422, 0.005148, 0.9422, 0.005013, 0.9421, 0.004959, 0.9422, 0.005088, 0.9422, 0.005112, 0.9422, 0.004959, 0.9422, 0.00494, 0.9423, 0.00508, 0.9423, 0.005088, 0.9422, 0.00494, 0.9423, 0.004959, 0.9424, 0.005088, 0.9423, 0.00508, 0.9423, 0.004959, 0.9424, 0.005013, 0.9424, 0.005112, 0.9423, 0.005088, 0.9423, 0.005013, 0.9424, 0.005094, 0.9425, 0.005148, 0.9424, 0.005112, 0.9423, 0.005094, 0.9425, 0.00519, 0.9425, 0.00519, 0.9424, 0.005148, 0.9424, 0.00551, 0.9427, 0.00543, 0.9427, 0.00543, 0.9426, 0.005509, 0.9426, 0.005509, 0.9426, 0.00543, 0.9426, 0.005432, 0.9426, 0.005508, 0.9426, 0.005193, 0.9426, 0.005305, 0.9426, 0.005297, 0.9425, 0.00519, 0.9425, 0.00543, 0.9432, 0.00551, 0.9432, 0.005509, 0.9432, 0.00543, 0.9432, 0.00543, 0.9432, 0.005509, 0.9432, 0.005508, 0.9432, 0.005432, 0.9432, 0.004665, 0.9426, 0.004553, 0.9426, 0.004551, 0.9425, 0.004657, 0.9425, 0.00543, 0.9427, 0.00535, 0.9427, 0.00535, 0.9426, 0.005429, 0.9426, 0.005429, 0.9426, 0.00535, 0.9426, 0.005352, 0.9426, 0.005428, 0.9426, 0.00531, 0.9425, 0.005405, 0.9425, 0.005389, 0.9425, 0.005297, 0.9425, 0.00535, 0.9432, 0.00543, 0.9432, 0.005429, 0.9432, 0.00535, 0.9432, 0.00535, 0.9432, 0.005429, 0.9432, 0.005428, 0.9432, 0.005352, 0.9432, 0.004765, 0.9425, 0.00467, 0.9425, 0.004657, 0.9425, 0.004747, 0.9425, 0.00535, 0.9427, 0.00527, 0.9427, 0.00527, 0.9426, 0.005349, 0.9426, 0.005349, 0.9426, 0.00527, 0.9426, 0.005272, 0.9426, 0.005348, 0.9426, 0.005409, 0.9425, 0.005472, 0.9424, 0.005449, 0.9424, 0.005389, 0.9425, 0.00527, 0.9432, 0.00535, 0.9432, 0.005349, 0.9432, 0.00527, 0.9432, 0.00527, 0.9432, 0.005349, 0.9432, 0.005348, 0.9432, 0.005272, 0.9432, 0.004833, 0.9424, 0.004769, 0.9425, 0.004747, 0.9425, 0.004807, 0.9424, 0.00527, 0.9427, 0.00519, 0.9427, 0.00519, 0.9426, 0.005269, 0.9426, 0.005269, 0.9426, 0.00519, 0.9426, 0.005192, 0.9426, 0.005268, 0.9426, 0.005474, 0.9424, 0.005496, 0.9423, 0.005471, 0.9423, 0.005449, 0.9424, 0.00519, 0.9432, 0.00527, 0.9432, 0.005269, 0.9432, 0.00519, 0.9432, 0.00519, 0.9432, 0.005269, 0.9432, 0.005268, 0.9432, 0.005192, 0.9432, 0.004857, 0.9423, 0.004835, 0.9424, 0.004807, 0.9424, 0.004828, 0.9423, 0.00519, 0.9427, 0.00511, 0.9427, 0.005111, 0.9426, 0.005189, 0.9426, 0.005189, 0.9426, 0.005111, 0.9426, 0.005112, 0.9426, 0.005188, 0.9426, 0.005496, 0.9423, 0.005474, 0.9422, 0.005449, 0.9422, 0.005471, 0.9423, 0.00511, 0.9432, 0.00519, 0.9432, 0.005189, 0.9432, 0.005111, 0.9432, 0.005111, 0.9432, 0.005189, 0.9432, 0.005188, 0.9432, 0.005112, 0.9432, 0.004835, 0.9422, 0.004857, 0.9423, 0.004828, 0.9423, 0.004807, 0.9422, 0.00511, 0.9427, 0.00503, 0.9427, 0.005031, 0.9426, 0.00511, 0.9426, 0.00511, 0.9426, 0.005031, 0.9426, 0.005032, 0.9426, 0.005108, 0.9426, 0.005472, 0.9421, 0.005409, 0.9421, 0.005389, 0.9421, 0.005449, 0.9422, 0.00503, 0.9432, 0.00511, 0.9432, 0.00511, 0.9432, 0.005031, 0.9432, 0.005031, 0.9432, 0.00511, 0.9432, 0.005108, 0.9432, 0.005032, 0.9432, 0.004769, 0.9421, 0.004833, 0.9421, 0.004807, 0.9422, 0.004747, 0.9421, 0.00503, 0.9427, 0.00495, 0.9427, 0.004951, 0.9426, 0.00503, 0.9426, 0.00503, 0.9426, 0.004951, 0.9426, 0.004952, 0.9426, 0.005028, 0.9426, 0.005405, 0.942, 0.00531, 0.942, 0.005297, 0.942, 0.005389, 0.9421, 0.00495, 0.9432, 0.00503, 0.9432, 0.00503, 0.9432, 0.004951, 0.9432, 0.004951, 0.9432, 0.00503, 0.9432, 0.005028, 0.9432, 0.004952, 0.9432, 0.00467, 0.942, 0.004765, 0.942, 0.004747, 0.9421, 0.004657, 0.942, 0.00495, 0.9427, 0.00487, 0.9427, 0.004871, 0.9426, 0.00495, 0.9426, 0.00495, 0.9426, 0.004871, 0.9426, 0.004872, 0.9426, 0.004948, 0.9426, 0.005305, 0.942, 0.005193, 0.942, 0.00519, 0.942, 0.005297, 0.942, 0.00487, 0.9432, 0.00495, 0.9432, 0.00495, 0.9432, 0.004871, 0.9432, 0.004871, 0.9432, 0.00495, 0.9432, 0.004948, 0.9432, 0.004872, 0.9432, 0.004553, 0.942, 0.004665, 0.942, 0.004657, 0.942, 0.004551, 0.942, 0.00487, 0.9427, 0.00479, 0.9427, 0.004791, 0.9426, 0.00487, 0.9426, 0.00487, 0.9426, 0.004791, 0.9426, 0.004792, 0.9426, 0.004868, 0.9426, 0.005187, 0.942, 0.005075, 0.942, 0.005083, 0.942, 0.00519, 0.942, 0.00479, 0.9432, 0.00487, 0.9432, 0.00487, 0.9432, 0.004791, 0.9432, 0.004791, 0.9432, 0.00487, 0.9432, 0.004868, 0.9432, 0.004792, 0.9432, 0.004436, 0.942, 0.004548, 0.942, 0.004551, 0.942, 0.004444, 0.942, 0.00479, 0.9427, 0.00471, 0.9427, 0.004711, 0.9426, 0.00479, 0.9426, 0.00479, 0.9426, 0.004711, 0.9426, 0.004712, 0.9426, 0.004788, 0.9426, 0.00507, 0.942, 0.004975, 0.942, 0.004991, 0.9421, 0.005083, 0.942, 0.00471, 0.9432, 0.00479, 0.9432, 0.00479, 0.9432, 0.004711, 0.9432, 0.004711, 0.9432, 0.00479, 0.9432, 0.004788, 0.9432, 0.004712, 0.9432, 0.004336, 0.942, 0.004431, 0.942, 0.004444, 0.942, 0.004354, 0.9421, 0.00471, 0.9427, 0.00463, 0.9427, 0.004631, 0.9426, 0.00471, 0.9426, 0.00471, 0.9426, 0.004631, 0.9426, 0.004632, 0.9426, 0.004708, 0.9426, 0.004971, 0.9421, 0.004908, 0.9421, 0.004931, 0.9422, 0.004991, 0.9421, 0.00463, 0.9432, 0.00471, 0.9432, 0.00471, 0.9432, 0.004631, 0.9432, 0.004631, 0.9432, 0.00471, 0.9432, 0.004708, 0.9432, 0.004632, 0.9432, 0.004268, 0.9421, 0.004332, 0.9421, 0.004354, 0.9421, 0.004294, 0.9422, 0.00463, 0.9427, 0.004551, 0.9427, 0.004551, 0.9426, 0.00463, 0.9426, 0.00463, 0.9426, 0.004551, 0.9426, 0.004552, 0.9426, 0.004629, 0.9426, 0.004906, 0.9422, 0.004884, 0.9423, 0.004909, 0.9423, 0.004931, 0.9422, 0.004551, 0.9432, 0.00463, 0.9432, 0.00463, 0.9432, 0.004551, 0.9432, 0.004551, 0.9432, 0.00463, 0.9432, 0.004629, 0.9432, 0.004552, 0.9432, 0.004244, 0.9423, 0.004266, 0.9422, 0.004294, 0.9422, 0.004273, 0.9423, 0.004551, 0.9427, 0.004471, 0.9427, 0.004471, 0.9426, 0.00455, 0.9426, 0.00455, 0.9426, 0.004471, 0.9426, 0.004472, 0.9426, 0.004549, 0.9426, 0.004884, 0.9423, 0.004906, 0.9424, 0.004931, 0.9424, 0.004909, 0.9423, 0.004471, 0.9432, 0.004551, 0.9432, 0.00455, 0.9432, 0.004471, 0.9432, 0.004471, 0.9432, 0.00455, 0.9432, 0.004549, 0.9432, 0.004472, 0.9432, 0.004266, 0.9424, 0.004244, 0.9423, 0.004273, 0.9423, 0.004294, 0.9424, 0.004471, 0.9427, 0.004391, 0.9427, 0.004391, 0.9426, 0.00447, 0.9426, 0.00447, 0.9426, 0.004391, 0.9426, 0.004393, 0.9426, 0.004469, 0.9426, 0.004908, 0.9424, 0.004971, 0.9425, 0.004991, 0.9425, 0.004931, 0.9424, 0.004391, 0.9432, 0.004471, 0.9432, 0.00447, 0.9432, 0.004391, 0.9432, 0.004391, 0.9432, 0.00447, 0.9432, 0.004469, 0.9432, 0.004393, 0.9432, 0.004332, 0.9425, 0.004268, 0.9424, 0.004294, 0.9424, 0.004354, 0.9425, 0.004391, 0.9427, 0.004311, 0.9427, 0.004311, 0.9426, 0.00439, 0.9426, 0.00439, 0.9426, 0.004311, 0.9426, 0.004313, 0.9426, 0.004389, 0.9426, 0.004975, 0.9425, 0.00507, 0.9425, 0.005083, 0.9425, 0.004991, 0.9425, 0.004311, 0.9432, 0.004391, 0.9432, 0.00439, 0.9432, 0.004311, 0.9432, 0.004311, 0.9432, 0.00439, 0.9432, 0.004389, 0.9432, 0.004313, 0.9432, 0.004431, 0.9425, 0.004336, 0.9425, 0.004354, 0.9425, 0.004444, 0.9425, 0.004311, 0.9427, 0.004231, 0.9427, 0.004231, 0.9426, 0.00431, 0.9426, 0.00431, 0.9426, 0.004231, 0.9426, 0.004233, 0.9426, 0.004309, 0.9426, 0.005075, 0.9426, 0.005187, 0.9426, 0.00519, 0.9425, 0.005083, 0.9425, 0.004231, 0.9432, 0.004311, 0.9432, 0.00431, 0.9432, 0.004231, 0.9432, 0.004231, 0.9432, 0.00431, 0.9432, 0.004309, 0.9432, 0.004233, 0.9432, 0.004548, 0.9426, 0.004436, 0.9426, 0.004444, 0.9425, 0.004551, 0.9425, 0.00519, 0.9425, 0.005286, 0.9425, 0.005286, 0.9425, 0.00519, 0.9425, 0.004649, 0.9425, 0.004551, 0.9425, 0.004551, 0.9425, 0.004646, 0.9425, 0.004646, 0.9425, 0.004551, 0.9425, 0.004551, 0.9425, 0.004644, 0.9425, 0.004644, 0.9425, 0.004551, 0.9425, 0.004551, 0.9425, 0.004644, 0.9425, 0.004733, 0.9424, 0.004649, 0.9425, 0.004646, 0.9425, 0.004727, 0.9424, 0.004727, 0.9424, 0.004646, 0.9425, 0.004644, 0.9425, 0.004723, 0.9424, 0.004723, 0.9424, 0.004644, 0.9425, 0.004644, 0.9425, 0.004723, 0.9424, 0.004551, 0.9425, 0.004452, 0.9425, 0.004455, 0.9425, 0.004551, 0.9425, 0.004551, 0.9425, 0.004455, 0.9425, 0.004457, 0.9425, 0.004551, 0.9425, 0.004551, 0.9425, 0.004457, 0.9425, 0.004457, 0.9425, 0.004551, 0.9425, 0.004452, 0.9425, 0.004368, 0.9424, 0.004374, 0.9424, 0.004455, 0.9425, 0.004455, 0.9425, 0.004374, 0.9424, 0.004378, 0.9424, 0.004457, 0.9425, 0.004457, 0.9425, 0.004378, 0.9424, 0.004378, 0.9424, 0.004457, 0.9425, 0.004368, 0.9424, 0.004312, 0.9424, 0.00432, 0.9424, 0.004374, 0.9424, 0.004374, 0.9424, 0.00432, 0.9424, 0.004325, 0.9424, 0.004378, 0.9424, 0.004378, 0.9424, 0.004325, 0.9424, 0.004325, 0.9424, 0.004378, 0.9424, 0.004312, 0.9424, 0.004292, 0.9423, 0.0043, 0.9423, 0.00432, 0.9424, 0.00432, 0.9424, 0.0043, 0.9423, 0.004306, 0.9423, 0.004325, 0.9424, 0.004325, 0.9424, 0.004306, 0.9423, 0.004306, 0.9423, 0.004325, 0.9424, 0.004292, 0.9423, 0.004312, 0.9422, 0.00432, 0.9422, 0.0043, 0.9423, 0.0043, 0.9423, 0.00432, 0.9422, 0.004325, 0.9422, 0.004306, 0.9423, 0.004306, 0.9423, 0.004325, 0.9422, 0.004325, 0.9422, 0.004306, 0.9423, 0.004312, 0.9422, 0.004368, 0.9421, 0.004374, 0.9421, 0.00432, 0.9422, 0.00432, 0.9422, 0.004374, 0.9421, 0.004378, 0.9421, 0.004325, 0.9422, 0.004325, 0.9422, 0.004378, 0.9421, 0.004378, 0.9421, 0.004325, 0.9422, 0.004368, 0.9421, 0.004452, 0.942, 0.004455, 0.942, 0.004374, 0.9421, 0.004374, 0.9421, 0.004455, 0.942, 0.004457, 0.942, 0.004378, 0.9421, 0.004378, 0.9421, 0.004457, 0.942, 0.004457, 0.942, 0.004378, 0.9421, 0.004452, 0.942, 0.004551, 0.942, 0.004551, 0.942, 0.004455, 0.942, 0.004455, 0.942, 0.004551, 0.942, 0.004551, 0.942, 0.004457, 0.942, 0.004457, 0.942, 0.004551, 0.942, 0.004551, 0.942, 0.004457, 0.942, 0.004551, 0.942, 0.004649, 0.942, 0.004646, 0.942, 0.004551, 0.942, 0.004551, 0.942, 0.004646, 0.942, 0.004644, 0.942, 0.004551, 0.942, 0.004551, 0.942, 0.004644, 0.942, 0.004644, 0.942, 0.004551, 0.942, 0.004649, 0.942, 0.004733, 0.9421, 0.004727, 0.9421, 0.004646, 0.942, 0.004646, 0.942, 0.004727, 0.9421, 0.004723, 0.9421, 0.004644, 0.942, 0.004644, 0.942, 0.004723, 0.9421, 0.004723, 0.9421, 0.004644, 0.942, 0.004733, 0.9421, 0.004789, 0.9422, 0.004781, 0.9422, 0.004727, 0.9421, 0.004727, 0.9421, 0.004781, 0.9422, 0.004776, 0.9422, 0.004723, 0.9421, 0.004723, 0.9421, 0.004776, 0.9422, 0.004776, 0.9422, 0.004723, 0.9421, 0.004789, 0.9422, 0.004809, 0.9423, 0.0048, 0.9423, 0.004781, 0.9422, 0.004781, 0.9422, 0.0048, 0.9423, 0.004795, 0.9423, 0.004776, 0.9422, 0.004776, 0.9422, 0.004795, 0.9423, 0.004795, 0.9423, 0.004776, 0.9422, 0.004809, 0.9423, 0.004789, 0.9424, 0.004781, 0.9424, 0.0048, 0.9423, 0.0048, 0.9423, 0.004781, 0.9424, 0.004776, 0.9424, 0.004795, 0.9423, 0.004795, 0.9423, 0.004776, 0.9424, 0.004776, 0.9424, 0.004795, 0.9423, 0.004789, 0.9424, 0.004733, 0.9424, 0.004727, 0.9424, 0.004781, 0.9424, 0.004781, 0.9424, 0.004727, 0.9424, 0.004723, 0.9424, 0.004776, 0.9424, 0.004776, 0.9424, 0.004723, 0.9424, 0.004723, 0.9424, 0.004776, 0.9424, 0.004657, 0.9425, 0.004551, 0.9425, 0.004551, 0.9425, 0.004649, 0.9425, 0.00519, 0.9425, 0.005292, 0.9425, 0.005288, 0.9425, 0.00519, 0.9425, 0.00519, 0.9425, 0.005288, 0.9425, 0.005286, 0.9425, 0.00519, 0.9425, 0.00519, 0.9425, 0.005286, 0.9425, 0.005286, 0.9425, 0.00519, 0.9425, 0.005088, 0.9425, 0.00519, 0.9425, 0.00519, 0.9425, 0.005092, 0.9425, 0.005092, 0.9425, 0.00519, 0.9425, 0.00519, 0.9425, 0.005094, 0.9425, 0.005094, 0.9425, 0.00519, 0.9425, 0.00519, 0.9425, 0.005094, 0.9425, 0.005292, 0.9425, 0.005379, 0.9425, 0.005372, 0.9424, 0.005288, 0.9425, 0.005288, 0.9425, 0.005372, 0.9424, 0.005367, 0.9424, 0.005286, 0.9425, 0.005286, 0.9425, 0.005367, 0.9424, 0.005367, 0.9424, 0.005286, 0.9425, 0.005379, 0.9425, 0.005436, 0.9424, 0.005427, 0.9424, 0.005372, 0.9424, 0.005372, 0.9424, 0.005427, 0.9424, 0.005421, 0.9424, 0.005367, 0.9424, 0.005367, 0.9424, 0.005421, 0.9424, 0.005421, 0.9424, 0.005367, 0.9424, 0.005436, 0.9424, 0.005457, 0.9423, 0.005447, 0.9423, 0.005427, 0.9424, 0.005427, 0.9424, 0.005447, 0.9423, 0.00544, 0.9423, 0.005421, 0.9424, 0.005421, 0.9424, 0.00544, 0.9423, 0.00544, 0.9423, 0.005421, 0.9424, 0.005457, 0.9423, 0.005436, 0.9422, 0.005427, 0.9422, 0.005447, 0.9423, 0.005447, 0.9423, 0.005427, 0.9422, 0.005421, 0.9422, 0.00544, 0.9423, 0.00544, 0.9423, 0.005421, 0.9422, 0.005421, 0.9422, 0.00544, 0.9423, 0.005436, 0.9422, 0.005379, 0.9421, 0.005372, 0.9421, 0.005427, 0.9422, 0.005427, 0.9422, 0.005372, 0.9421, 0.005367, 0.9421, 0.005421, 0.9422, 0.005421, 0.9422, 0.005367, 0.9421, 0.005367, 0.9421, 0.005421, 0.9422, 0.005379, 0.9421, 0.005292, 0.942, 0.005288, 0.942, 0.005372, 0.9421, 0.005372, 0.9421, 0.005288, 0.942, 0.005286, 0.942, 0.005367, 0.9421, 0.005367, 0.9421, 0.005286, 0.942, 0.005286, 0.942, 0.005367, 0.9421, 0.005292, 0.942, 0.00519, 0.942, 0.00519, 0.942, 0.005288, 0.942, 0.005288, 0.942, 0.00519, 0.942, 0.00519, 0.942, 0.005286, 0.942, 0.005286, 0.942, 0.00519, 0.942, 0.00519, 0.942, 0.005286, 0.942, 0.00519, 0.942, 0.005088, 0.942, 0.005092, 0.942, 0.00519, 0.942, 0.00519, 0.942, 0.005092, 0.942, 0.005094, 0.942, 0.00519, 0.942, 0.00519, 0.942, 0.005094, 0.942, 0.005094, 0.942, 0.00519, 0.942, 0.005088, 0.942, 0.005001, 0.9421, 0.005008, 0.9421, 0.005092, 0.942, 0.005092, 0.942, 0.005008, 0.9421, 0.005013, 0.9421, 0.005094, 0.942, 0.005094, 0.942, 0.005013, 0.9421, 0.005013, 0.9421, 0.005094, 0.942, 0.005001, 0.9421, 0.004944, 0.9422, 0.004953, 0.9422, 0.005008, 0.9421, 0.005008, 0.9421, 0.004953, 0.9422, 0.004959, 0.9422, 0.005013, 0.9421, 0.005013, 0.9421, 0.004959, 0.9422, 0.004959, 0.9422, 0.005013, 0.9421, 0.004944, 0.9422, 0.004923, 0.9423, 0.004933, 0.9423, 0.004953, 0.9422, 0.004953, 0.9422, 0.004933, 0.9423, 0.00494, 0.9423, 0.004959, 0.9422, 0.004959, 0.9422, 0.00494, 0.9423, 0.00494, 0.9423, 0.004959, 0.9422, 0.004923, 0.9423, 0.004944, 0.9424, 0.004953, 0.9424, 0.004933, 0.9423, 0.004933, 0.9423, 0.004953, 0.9424, 0.004959, 0.9424, 0.00494, 0.9423, 0.00494, 0.9423, 0.004959, 0.9424, 0.004959, 0.9424, 0.00494, 0.9423, 0.004944, 0.9424, 0.005001, 0.9425, 0.005008, 0.9424, 0.004953, 0.9424, 0.004953, 0.9424, 0.005008, 0.9424, 0.005013, 0.9424, 0.004959, 0.9424, 0.004959, 0.9424, 0.005013, 0.9424, 0.005013, 0.9424, 0.004959, 0.9424, 0.005001, 0.9425, 0.005088, 0.9425, 0.005092, 0.9425, 0.005008, 0.9424, 0.005008, 0.9424, 0.005092, 0.9425, 0.005094, 0.9425, 0.005013, 0.9424, 0.005013, 0.9424, 0.005094, 0.9425, 0.005094, 0.9425, 0.005013, 0.9424, 0.00519, 0.9425, 0.005297, 0.9425, 0.005292, 0.9425, 0.00519, 0.9425])
me_cylinder.materials.append(mat_material)
me_cylinder.use_remesh_fix_poles = True
me_cylinder.use_remesh_preserve_attributes = False
me_cylinder.update()

# ---- objects
ob_chassi = bpy.data.objects.new('chassi', me_cube_001)
ob_wheel = bpy.data.objects.new('wheel', me_cylinder)

# ---- transforms, parenting, visibility, modifiers, constraints
ob_chassi.location = (0.0, 0.0, 0.0)
_m = ob_chassi.modifiers.new('Mirror', 'MIRROR')
_m.use_clip = True
ob_wheel.location = (0.75, -1.5, 0.5)
_m = ob_wheel.modifiers.new('EdgeSplit', 'EDGE_SPLIT')
_m.use_edge_angle = False

# ---- collection membership
col_collection.objects.link(ob_chassi)
col_collection.objects.link(ob_wheel)

# ---- scene / render settings (as saved in the file)
scene.frame_start = 1; scene.frame_end = 250; scene.frame_set(1)
scene.render.engine = 'BLENDER_EEVEE_NEXT'
scene.cycles.use_denoising = False
scene.cycles.samples = 128
scene.cycles.sampling_pattern = 'TABULATED_SOBOL'
scene.cycles.use_adaptive_sampling = False
scene.cycles.use_light_tree = False
scene.view_settings.view_transform = 'Filmic'
bpy.context.view_layer.update()

# ---- added for rendering (the .blend has no active camera and no usable light): camera, sun
cam_auto = bpy.data.cameras.new('AutoCamera')
cam_auto.lens = 50.0
cam_auto.sensor_width = 36.0
cam_auto.clip_end = 1000.0
ob_auto_camera = bpy.data.objects.new('AutoCamera', cam_auto)
scene.collection.objects.link(ob_auto_camera)
ob_auto_camera.location = (4.94943, -6.09298, 4.90069)
ob_auto_camera.rotation_euler = (1.09748, -7.21219e-08, 0.694738)
scene.camera = ob_auto_camera
light_auto_sun = bpy.data.lights.new('AutoSun', 'SUN')
light_auto_sun.energy = 3.0
light_auto_sun.angle = 0.0523599
ob_auto_sun = bpy.data.objects.new('AutoSun', light_auto_sun)
scene.collection.objects.link(ob_auto_sun)
ob_auto_sun.rotation_euler = (0.872665, 0.174533, 0.523599)
bpy.context.view_layer.update()
